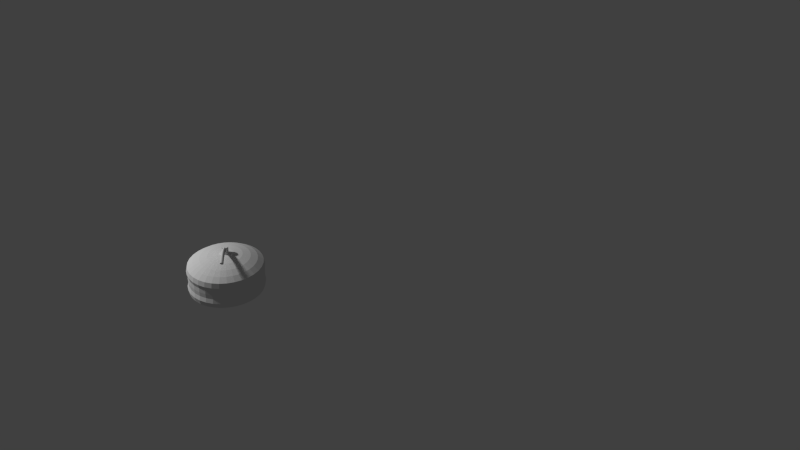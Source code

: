# Source: newtpl_box_1.blend  (saved by Blender 2.79.0; exported with 4.5.12 LTS)
import bpy
from mathutils import Matrix  # noqa: F401  (used for matrix-valued properties, if any)

bpy.ops.wm.read_factory_settings(use_empty=True)
scene = bpy.context.scene
scene.name = 'Scene'

# ---- collections
col_collection_1 = bpy.data.collections.new('Collection 1'); scene.collection.children.link(col_collection_1)

# ---- world
world_world = bpy.data.worlds.new('World'); scene.world = world_world
world_world.color = (0.05088, 0.05088, 0.05088)
world_world.use_sun_shadow = False
world_world.sun_shadow_jitter_overblur = 0.0
world_world.cycles.sampling_method = 'NONE'
world_world.cycles.sample_map_resolution = 256

# ---- cameras
cam_camera = bpy.data.cameras.new('Camera')
cam_camera.clip_end = 100.0
cam_camera.lens = 35.0
cam_camera.sensor_width = 32.0
cam_camera.sensor_height = 18.0
cam_camera.display_size = 2.0
cam_camera.dof.focus_distance = 0.0

# ---- lights
light_point = bpy.data.lights.new('Point', 'POINT')
light_point.transmission_factor = 0.0
light_point.energy = 100.0
light_point.shadow_buffer_clip_start = 0.5
light_point.shadow_soft_size = 0.1
light_point.shadow_maximum_resolution = 0.006
light_point.use_absolute_resolution = True

# ---- meshes
me_cylinder_002 = bpy.data.meshes.new('Cylinder.002')
me_cylinder_002.from_pydata([(0.0, 1.0, -1.0), (0.0, 1.0, 1.0), (0.1951, 0.9808, -1.0), (0.1951, 0.9808, 1.0), (0.3827, 0.9239, -1.0), (0.3827, 0.9239, 1.0), (0.5556, 0.8315, -1.0), (0.5556, 0.8315, 1.0), (0.7071, 0.7071, -1.0), (0.7071, 0.7071, 1.0), (0.8315, 0.5556, -1.0), (0.8315, 0.5556, 1.0), (0.9239, 0.3827, -1.0), (0.9239, 0.3827, 1.0), (0.9808, 0.1951, -1.0), (0.9808, 0.1951, 1.0), (1.0, 7.55e-08, -1.0), (1.0, 7.55e-08, 1.0), (0.9808, -0.1951, -1.0), (0.9808, -0.1951, 1.0), (0.9239, -0.3827, -1.0), (0.9239, -0.3827, 1.0), (0.8315, -0.5556, -1.0), (0.8315, -0.5556, 1.0), (0.7071, -0.7071, -1.0), (0.7071, -0.7071, 1.0), (0.5556, -0.8315, -1.0), (0.5556, -0.8315, 1.0), (0.3827, -0.9239, -1.0), (0.3827, -0.9239, 1.0), (0.1951, -0.9808, -1.0), (0.1951, -0.9808, 1.0), (-3.258e-07, -1.0, -1.0), (-3.258e-07, -1.0, 1.0), (-0.1951, -0.9808, -1.0), (-0.1951, -0.9808, 1.0), (-0.3827, -0.9239, -1.0), (-0.3827, -0.9239, 1.0), (-0.5556, -0.8315, -1.0), (-0.5556, -0.8315, 1.0), (-0.7071, -0.7071, -1.0), (-0.7071, -0.7071, 1.0), (-0.8315, -0.5556, -1.0), (-0.8315, -0.5556, 1.0), (-0.9239, -0.3827, -1.0), (-0.9239, -0.3827, 1.0), (-0.9808, -0.1951, -1.0), (-0.9808, -0.1951, 1.0), (-1.0, 9.656e-07, -1.0), (-1.0, 9.656e-07, 1.0), (-0.9808, 0.1951, -1.0), (-0.9808, 0.1951, 1.0), (-0.9239, 0.3827, -1.0), (-0.9239, 0.3827, 1.0), (-0.8315, 0.5556, -1.0), (-0.8315, 0.5556, 1.0), (-0.7071, 0.7071, -1.0), (-0.7071, 0.7071, 1.0), (-0.5556, 0.8315, -1.0), (-0.5556, 0.8315, 1.0), (-0.3827, 0.9239, -1.0), (-0.3827, 0.9239, 1.0), (-0.1951, 0.9808, -1.0), (-0.1951, 0.9808, 1.0)], [], [(0, 1, 3, 2), (2, 3, 5, 4), (4, 5, 7, 6), (6, 7, 9, 8), (8, 9, 11, 10), (10, 11, 13, 12), (12, 13, 15, 14), (14, 15, 17, 16), (16, 17, 19, 18), (18, 19, 21, 20), (20, 21, 23, 22), (22, 23, 25, 24), (24, 25, 27, 26), (26, 27, 29, 28), (28, 29, 31, 30), (30, 31, 33, 32), (32, 33, 35, 34), (34, 35, 37, 36), (36, 37, 39, 38), (38, 39, 41, 40), (40, 41, 43, 42), (42, 43, 45, 44), (44, 45, 47, 46), (46, 47, 49, 48), (48, 49, 51, 50), (50, 51, 53, 52), (52, 53, 55, 54), (54, 55, 57, 56), (56, 57, 59, 58), (58, 59, 61, 60), (3, 1, 63, 61, 59, 57, 55, 53, 51, 49, 47, 45, 43, 41, 39, 37, 35, 33, 31, 29, 27, 25, 23, 21, 19, 17, 15, 13, 11, 9, 7, 5), (60, 61, 63, 62), (62, 63, 1, 0), (0, 2, 4, 6, 8, 10, 12, 14, 16, 18, 20, 22, 24, 26, 28, 30, 32, 34, 36, 38, 40, 42, 44, 46, 48, 50, 52, 54, 56, 58, 60, 62)])
me_cylinder_002.use_remesh_preserve_volume = False
me_cylinder_002.use_remesh_preserve_attributes = False
me_cylinder_002.use_mirror_vertex_groups = False
me_cylinder_002.update()
me_sphere_004 = bpy.data.meshes.new('Sphere.004')
me_sphere_004.from_pydata([(0.0, -3.258e-07, -0.7679), (0.03806, 0.1913, 0.9808), (0.07466, 0.3753, 0.9239), (0.1084, 0.5449, 0.8315), (0.1379, 0.6935, 0.7071), (0.1622, 0.8155, 0.5556), (0.1669, 0.839, 0.3543), (0.1706, 0.8173, 0.1806), (0.1717, 0.8235, 7.522e-08), (0.1706, 0.8173, -0.1806), (0.1669, 0.839, -0.3543), (0.1622, 0.8155, -0.5556), (0.1379, 0.6935, -0.7071), (0.1084, 0.5449, -0.8315), (0.07466, 0.3753, -0.8073), (0.03806, 0.1913, -0.7843), (0.07466, 0.1802, 0.9808), (0.1464, 0.3536, 0.9239), (0.2126, 0.5133, 0.8315), (0.2706, 0.6533, 0.7071), (0.3182, 0.7682, 0.5556), (0.3273, 0.7903, 0.3543), (0.3276, 0.7699, 0.1806), (0.3297, 0.7761, 7.522e-08), (0.3276, 0.7699, -0.1806), (0.3273, 0.7903, -0.3543), (0.3182, 0.7682, -0.5556), (0.2706, 0.6533, -0.7071), (0.2126, 0.5133, -0.8315), (0.1464, 0.3536, -0.8073), (0.07466, 0.1802, -0.7843), (0.1084, 0.1622, 0.9808), (0.2126, 0.3182, 0.9239), (0.3087, 0.4619, 0.8315), (0.3928, 0.5879, 0.7071), (0.4619, 0.6913, 0.5556), (0.4752, 0.7113, 0.3543), (0.4723, 0.6929, 0.1806), (0.4753, 0.6991, 7.522e-08), (0.4723, 0.6929, -0.1806), (0.4752, 0.7113, -0.3543), (0.4619, 0.6913, -0.5556), (0.3928, 0.5879, -0.7071), (0.3087, 0.4619, -0.8315), (0.2126, 0.3182, -0.8073), (0.1084, 0.1622, -0.7843), (0.1379, 0.1379, 0.9808), (0.2706, 0.2706, 0.9239), (0.3928, 0.3928, 0.8315), (0.5, 0.5, 0.7071), (0.5879, 0.5879, 0.5556), (0.6048, 0.6049, 0.3543), (0.5991, 0.5893, 0.1806), (0.6029, 0.5955, 7.522e-08), (0.5991, 0.5893, -0.1806), (0.6048, 0.6049, -0.3543), (0.5879, 0.5879, -0.5556), (0.5, 0.5, -0.7071), (0.3928, 0.3928, -0.8315), (0.2706, 0.2706, -0.8073), (0.1379, 0.1379, -0.7843), (0.1622, 0.1084, 0.9808), (0.3182, 0.2126, 0.9239), (0.4619, 0.3087, 0.8315), (0.5879, 0.3928, 0.7071), (0.6913, 0.4619, 0.5556), (0.7112, 0.4753, 0.3543), (0.7032, 0.4631, 0.1806), (0.7077, 0.4693, 7.522e-08), (0.7032, 0.4631, -0.1806), (0.7112, 0.4753, -0.3543), (0.6913, 0.4619, -0.5556), (0.5879, 0.3928, -0.7071), (0.4619, 0.3087, -0.8315), (0.3182, 0.2126, -0.8073), (0.1622, 0.1084, -0.7843), (0.1802, 0.07466, 0.9808), (0.3536, 0.1464, 0.9239), (0.5133, 0.2126, 0.8315), (0.6533, 0.2706, 0.7071), (0.7682, 0.3182, 0.5556), (0.7902, 0.3274, 0.3543), (0.7805, 0.3191, 0.1806), (0.7855, 0.3253, 7.522e-08), (0.7805, 0.3191, -0.1806), (0.7902, 0.3274, -0.3543), (0.7682, 0.3182, -0.5556), (0.6533, 0.2706, -0.7071), (0.5133, 0.2126, -0.8315), (0.3536, 0.1464, -0.8073), (0.1802, 0.07466, -0.7843), (0.1913, 0.03806, 0.9808), (0.3753, 0.07466, 0.9239), (0.5449, 0.1084, 0.8315), (0.6935, 0.1379, 0.7071), (0.8155, 0.1622, 0.5556), (0.8389, 0.167, 0.3543), (0.8281, 0.1628, 0.1806), (0.8334, 0.169, 7.522e-08), (0.8281, 0.1628, -0.1806), (0.8389, 0.167, -0.3543), (0.8155, 0.1622, -0.5556), (0.6935, 0.1379, -0.7071), (0.5449, 0.1084, -0.8315), (0.3753, 0.07466, -0.8073), (0.1913, 0.03806, -0.7843), (0.1951, -3.266e-07, 0.9808), (0.3827, -3.192e-07, 0.9239), (0.5556, -3.117e-07, 0.8315), (0.7071, -3.192e-07, 0.7071), (0.8315, -3.341e-07, 0.5556), (0.8553, 0.0001089, 0.3543), (0.8442, 0.0002963, 0.1806), (0.8496, 0.006545, 7.522e-08), (0.8442, 0.0002963, -0.1806), (0.8553, 0.000109, -0.3543), (0.8315, -3.341e-07, -0.5556), (0.7071, -3.192e-07, -0.7071), (0.5556, -3.415e-07, -0.8315), (0.3827, -3.043e-07, -0.8073), (0.1951, -3.08e-07, -0.7843), (0.1913, -0.03806, 0.9808), (0.3753, -0.07466, 0.9239), (0.5449, -0.1084, 0.8315), (0.6935, -0.138, 0.7071), (0.8155, -0.1622, 0.5556), (0.8389, -0.1668, 0.3543), (0.8281, -0.1622, 0.1806), (0.8334, -0.156, 7.522e-08), (0.8281, -0.1622, -0.1806), (0.8389, -0.1668, -0.3543), (0.8155, -0.1622, -0.5556), (0.6935, -0.138, -0.7071), (0.5449, -0.1084, -0.8315), (0.3753, -0.07466, -0.8073), (0.1913, -0.03806, -0.7843), (0.1802, -0.07466, 0.9808), (0.3536, -0.1464, 0.9239), (0.5133, -0.2126, 0.8315), (0.6533, -0.2706, 0.7071), (0.7682, -0.3182, 0.5556), (0.7902, -0.3272, 0.3543), (0.7805, -0.3185, 0.1806), (0.7855, -0.3122, 7.522e-08), (0.7805, -0.3185, -0.1806), (0.7902, -0.3272, -0.3543), (0.7682, -0.3182, -0.5556), (0.6533, -0.2706, -0.7071), (0.5133, -0.2126, -0.8315), (0.3536, -0.1464, -0.8073), (0.1802, -0.07466, -0.7843), (0.1622, -0.1084, 0.9808), (0.3182, -0.2126, 0.9239), (0.4619, -0.3087, 0.8315), (0.5879, -0.3928, 0.7071), (0.6913, -0.4619, 0.5556), (0.7112, -0.4751, 0.3543), (0.7032, -0.4625, 0.1806), (0.7077, -0.4562, 7.522e-08), (0.7032, -0.4625, -0.1806), (0.7112, -0.4751, -0.3543), (0.6913, -0.4619, -0.5556), (0.5879, -0.3928, -0.7071), (0.4619, -0.3087, -0.8315), (0.3182, -0.2126, -0.8073), (0.1622, -0.1084, -0.7843), (0.1379, -0.138, 0.9808), (0.2706, -0.2706, 0.9239), (0.3928, -0.3928, 0.8315), (0.5, -0.5, 0.7071), (0.5879, -0.5879, 0.5556), (0.6048, -0.6047, 0.3543), (0.5991, -0.5887, 0.1806), (0.6029, -0.5824, 7.522e-08), (0.5991, -0.5887, -0.1806), (0.6048, -0.6047, -0.3543), (0.5879, -0.5879, -0.5556), (0.5, -0.5, -0.7071), (0.3928, -0.3928, -0.8315), (0.2706, -0.2706, -0.8073), (0.1379, -0.138, -0.7843), (0.1084, -0.1622, 0.9808), (0.2126, -0.3182, 0.9239), (0.3087, -0.4619, 0.8315), (0.3928, -0.5879, 0.7071), (0.4619, -0.6913, 0.5556), (0.4752, -0.711, 0.3543), (0.4723, -0.6923, 0.1806), (0.4753, -0.686, 7.522e-08), (0.4723, -0.6923, -0.1806), (0.4752, -0.711, -0.3543), (0.4619, -0.6913, -0.5556), (0.3928, -0.5879, -0.7071), (0.3087, -0.4619, -0.8315), (0.2126, -0.3182, -0.8073), (0.1084, -0.1622, -0.7843), (0.07466, -0.1802, 0.9808), (0.1464, -0.3536, 0.9239), (0.2126, -0.5133, 0.8315), (0.2706, -0.6533, 0.7071), (0.3182, -0.7682, 0.5556), (0.3273, -0.7901, 0.3543), (0.3276, -0.7693, 0.1806), (0.3297, -0.763, 7.522e-08), (0.3276, -0.7693, -0.1806), (0.3273, -0.7901, -0.3543), (0.3182, -0.7682, -0.5556), (0.2706, -0.6533, -0.7071), (0.2126, -0.5133, -0.8315), (0.1464, -0.3536, -0.8073), (0.07466, -0.1802, -0.7843), (0.03806, -0.1913, 0.9808), (0.07466, -0.3753, 0.9239), (0.1084, -0.5449, 0.8315), (0.1379, -0.6935, 0.7071), (0.1622, -0.8155, 0.5556), (0.1669, -0.8388, 0.3543), (0.1706, -0.8167, 0.1806), (0.1717, -0.8104, 7.522e-08), (0.1706, -0.8167, -0.1806), (0.1669, -0.8388, -0.3543), (0.1622, -0.8155, -0.5556), (0.1379, -0.6935, -0.7071), (0.1084, -0.5449, -0.8315), (0.07466, -0.3753, -0.8073), (0.03806, -0.1913, -0.7843), (-7.212e-09, -0.1951, 0.9808), (4.122e-08, -0.3827, 0.9239), (2.632e-08, -0.5556, 0.8315), (-2.584e-08, -0.7071, 0.7071), (-8.544e-08, -0.8315, 0.5556), (6.601e-08, -0.8552, 0.3543), (0.007392, -0.8327, 0.1806), (0.007391, -0.8264, 7.522e-08), (0.007392, -0.8327, -0.1806), (6.601e-08, -0.8552, -0.3543), (-8.544e-08, -0.8315, -0.5556), (-2.584e-08, -0.7071, -0.7071), (-1.094e-08, -0.5556, -0.8315), (3.964e-09, -0.3827, -0.8073), (3.964e-09, -0.1951, -0.7843), (-0.03806, -0.1913, 0.9808), (-0.07466, -0.3753, 0.9239), (-0.1084, -0.5449, 0.8315), (-0.1379, -0.6935, 0.7071), (-0.1622, -0.8155, 0.5556), (-0.1669, -0.8388, 0.3543), (-0.1559, -0.8167, 0.1806), (-0.1569, -0.8104, 7.522e-08), (-0.1559, -0.8167, -0.1806), (-0.1669, -0.8388, -0.3543), (-0.1622, -0.8155, -0.5556), (-0.1379, -0.6935, -0.7071), (-0.1084, -0.5449, -0.8315), (-0.07466, -0.3753, -0.8073), (-0.03806, -0.1913, -0.7843), (-1.247e-07, -6.269e-07, 1.0), (-0.07466, -0.1802, 0.9808), (-0.1464, -0.3536, 0.9239), (-0.2126, -0.5133, 0.8315), (-0.2706, -0.6533, 0.7071), (-0.3182, -0.7682, 0.5556), (-0.3273, -0.7901, 0.3543), (-0.3128, -0.7693, 0.1806), (-0.3149, -0.763, 7.522e-08), (-0.3128, -0.7693, -0.1806), (-0.3273, -0.7901, -0.3543), (-0.3182, -0.7682, -0.5556), (-0.2706, -0.6533, -0.7071), (-0.2126, -0.5133, -0.8315), (-0.1464, -0.3536, -0.8073), (-0.07466, -0.1802, -0.7843), (-0.1084, -0.1622, 0.9808), (-0.2126, -0.3182, 0.9239), (-0.3087, -0.4619, 0.8315), (-0.3928, -0.5879, 0.7071), (-0.4619, -0.6913, 0.5556), (-0.4752, -0.711, 0.3543), (-0.4575, -0.6923, 0.1806), (-0.4605, -0.686, 7.522e-08), (-0.4575, -0.6923, -0.1806), (-0.4752, -0.711, -0.3543), (-0.4619, -0.6913, -0.5556), (-0.3928, -0.5879, -0.7071), (-0.3087, -0.4619, -0.8315), (-0.2126, -0.3182, -0.8073), (-0.1084, -0.1622, -0.7843), (-0.1379, -0.138, 0.9808), (-0.2706, -0.2706, 0.9239), (-0.3928, -0.3928, 0.8315), (-0.5, -0.5, 0.7071), (-0.5879, -0.5879, 0.5556), (-0.6048, -0.6047, 0.3543), (-0.5843, -0.5887, 0.1806), (-0.5881, -0.5824, 7.522e-08), (-0.5843, -0.5887, -0.1806), (-0.6048, -0.6047, -0.3543), (-0.5879, -0.5879, -0.5556), (-0.5, -0.5, -0.7071), (-0.3928, -0.3928, -0.8315), (-0.2706, -0.2706, -0.8073), (-0.1379, -0.1379, -0.7843), (-0.1622, -0.1084, 0.9808), (-0.3182, -0.2126, 0.9239), (-0.4619, -0.3087, 0.8315), (-0.5879, -0.3928, 0.7071), (-0.6913, -0.4619, 0.5556), (-0.7112, -0.4751, 0.3543), (-0.6884, -0.4625, 0.1806), (-0.6929, -0.4562, 7.522e-08), (-0.6884, -0.4625, -0.1806), (-0.7112, -0.4751, -0.3543), (-0.6913, -0.4619, -0.5556), (-0.5879, -0.3928, -0.7071), (-0.4619, -0.3087, -0.8315), (-0.3182, -0.2126, -0.8073), (-0.1622, -0.1084, -0.7843), (-0.1802, -0.07466, 0.9808), (-0.3536, -0.1464, 0.9239), (-0.5133, -0.2126, 0.8315), (-0.6533, -0.2706, 0.7071), (-0.7682, -0.3182, 0.5556), (-0.7902, -0.3272, 0.3543), (-0.7657, -0.3185, 0.1806), (-0.7707, -0.3122, 7.522e-08), (-0.7657, -0.3185, -0.1806), (-0.7902, -0.3272, -0.3543), (-0.7682, -0.3182, -0.5556), (-0.6533, -0.2706, -0.7071), (-0.5133, -0.2126, -0.8315), (-0.3536, -0.1464, -0.8073), (-0.1802, -0.07466, -0.7843), (-0.1913, -0.03806, 0.9808), (-0.3753, -0.07466, 0.9239), (-0.5449, -0.1084, 0.8315), (-0.6935, -0.1379, 0.7071), (-0.8155, -0.1622, 0.5556), (-0.8389, -0.1668, 0.3543), (-0.8133, -0.1622, 0.1806), (-0.8186, -0.156, 7.522e-08), (-0.8133, -0.1622, -0.1806), (-0.8389, -0.1668, -0.3543), (-0.8155, -0.1622, -0.5556), (-0.6935, -0.1379, -0.7071), (-0.5449, -0.1084, -0.8315), (-0.3753, -0.07466, -0.8073), (-0.1913, -0.03806, -0.7843), (-0.1951, -3.117e-07, 0.9808), (-0.3827, -2.819e-07, 0.9239), (-0.5556, -2.819e-07, 0.8315), (-0.7071, -1.851e-07, 0.7071), (-0.8315, -1.404e-07, 0.5556), (-0.8553, 0.0001089, 0.3543), (-0.8294, 0.0002966, 0.1806), (-0.8348, 0.006545, 7.522e-08), (-0.8294, 0.0002966, -0.1806), (-0.8553, 0.0001089, -0.3543), (-0.8315, -1.404e-07, -0.5556), (-0.7071, -1.851e-07, -0.7071), (-0.5556, -2.596e-07, -0.8315), (-0.3827, -2.521e-07, -0.8073), (-0.1951, -3.155e-07, -0.7843), (-0.1913, 0.03806, 0.9808), (-0.3753, 0.07466, 0.9239), (-0.5449, 0.1084, 0.8315), (-0.6935, 0.1379, 0.7071), (-0.8155, 0.1622, 0.5556), (-0.8389, 0.167, 0.3543), (-0.8133, 0.1628, 0.1806), (-0.8186, 0.169, 7.522e-08), (-0.8133, 0.1628, -0.1806), (-0.8389, 0.167, -0.3543), (-0.8155, 0.1622, -0.5556), (-0.6935, 0.1379, -0.7071), (-0.5449, 0.1084, -0.8315), (-0.3753, 0.07466, -0.8113), (-0.1913, 0.03806, -0.7837), (-0.1802, 0.07466, 0.9808), (-0.3536, 0.1464, 0.9239), (-0.5133, 0.2126, 0.8315), (-0.6533, 0.2706, 0.7071), (-0.7682, 0.3182, 0.5556), (-0.7902, 0.3274, 0.3543), (-0.7657, 0.3191, 0.1806), (-0.7707, 0.3253, 7.522e-08), (-0.7657, 0.3191, -0.1806), (-0.7902, 0.3274, -0.3543), (-0.7682, 0.3182, -0.5556), (-0.6533, 0.2706, -0.7071), (-0.5133, 0.2126, -0.8315), (-0.3536, 0.1464, -0.8073), (-0.1802, 0.07466, -0.7843), (-0.1622, 0.1084, 0.9808), (-0.3182, 0.2126, 0.9239), (-0.4619, 0.3087, 0.8315), (-0.5879, 0.3928, 0.7071), (-0.6913, 0.4619, 0.5556), (-0.7112, 0.4753, 0.3543), (-0.6884, 0.4631, 0.1806), (-0.6929, 0.4693, 7.522e-08), (-0.6884, 0.4631, -0.1806), (-0.7112, 0.4753, -0.3543), (-0.6913, 0.4619, -0.5556), (-0.5879, 0.3928, -0.7071), (-0.4619, 0.3087, -0.8315), (-0.3182, 0.2126, -0.8073), (-0.1622, 0.1084, -0.7843), (-0.1379, 0.1379, 0.9808), (-0.2706, 0.2706, 0.9239), (-0.3928, 0.3928, 0.8315), (-0.5, 0.5, 0.7071), (-0.5879, 0.5879, 0.5556), (-0.6048, 0.6049, 0.3543), (-0.5843, 0.5893, 0.1806), (-0.5881, 0.5955, 7.522e-08), (-0.5843, 0.5893, -0.1806), (-0.6048, 0.6049, -0.3543), (-0.5879, 0.5879, -0.5556), (-0.5, 0.5, -0.7071), (-0.3928, 0.3928, -0.8315), (-0.2706, 0.2706, -0.8073), (-0.1379, 0.1379, -0.7843), (-0.1084, 0.1622, 0.9808), (-0.2126, 0.3182, 0.9239), (-0.3087, 0.4619, 0.8315), (-0.3928, 0.5879, 0.7071), (-0.4619, 0.6913, 0.5556), (-0.4752, 0.7113, 0.3543), (-0.4575, 0.6929, 0.1806), (-0.4605, 0.6991, 7.522e-08), (-0.4575, 0.6929, -0.1806), (-0.4752, 0.7113, -0.3543), (-0.4619, 0.6913, -0.5556), (-0.3928, 0.5879, -0.7071), (-0.3087, 0.4619, -0.8315), (-0.2126, 0.3182, -0.8073), (-0.1084, 0.1622, -0.7843), (-0.07466, 0.1802, 0.9808), (-0.1464, 0.3536, 0.9239), (-0.2126, 0.5133, 0.8315), (-0.2706, 0.6533, 0.7071), (-0.3182, 0.7682, 0.5556), (-0.3273, 0.7903, 0.3543), (-0.3128, 0.7699, 0.1806), (-0.3149, 0.7761, 7.522e-08), (-0.3128, 0.7699, -0.1806), (-0.3273, 0.7903, -0.3543), (-0.3182, 0.7682, -0.5556), (-0.2706, 0.6533, -0.7071), (-0.2126, 0.5133, -0.8315), (-0.1464, 0.3536, -0.8073), (-0.07466, 0.1802, -0.7843), (-0.03806, 0.1913, 0.9808), (-0.07466, 0.3753, 0.9239), (-0.1084, 0.5449, 0.8315), (-0.1379, 0.6935, 0.7071), (-0.1622, 0.8155, 0.5556), (-0.1669, 0.839, 0.3543), (-0.1559, 0.8173, 0.1806), (-0.1569, 0.8235, 7.522e-08), (-0.1559, 0.8173, -0.1806), (-0.1669, 0.839, -0.3543), (-0.1622, 0.8155, -0.5556), (-0.1379, 0.6935, -0.7071), (-0.1084, 0.5449, -0.8315), (-0.07466, 0.3753, -0.8073), (-0.03806, 0.1913, -0.7843), (3.749e-08, 0.1951, 0.9808), (7.847e-08, 0.3827, 0.9239), (1.083e-07, 0.5556, 0.8315), (1.53e-07, 0.7071, 0.7071), (2.722e-07, 0.8315, 0.5556), (6.601e-08, 0.8554, 0.3543), (0.007392, 0.8333, 0.1806), (0.007392, 0.8395, 7.522e-08), (0.007392, 0.8333, -0.1806), (6.601e-08, 0.8554, -0.3543), (2.722e-07, 0.8315, -0.5556), (1.53e-07, 0.7071, -0.7071), (1.232e-07, 0.5556, -0.8315), (7.847e-08, 0.3827, -0.8073), (1.514e-08, 0.1951, -0.7843)], [], [(470, 469, 3, 4), (478, 477, 11, 12), (471, 470, 4, 5), (479, 478, 12, 13), (472, 471, 5, 6), (480, 479, 13, 14), (473, 472, 6, 7), (481, 480, 14, 15), (474, 473, 7, 8), (467, 256, 1), (0, 481, 15), (475, 474, 8, 9), (468, 467, 1, 2), (476, 475, 9, 10), (469, 468, 2, 3), (477, 476, 10, 11), (10, 9, 24, 25), (3, 2, 17, 18), (11, 10, 25, 26), (4, 3, 18, 19), (12, 11, 26, 27), (5, 4, 19, 20), (13, 12, 27, 28), (6, 5, 20, 21), (14, 13, 28, 29), (7, 6, 21, 22), (15, 14, 29, 30), (8, 7, 22, 23), (1, 256, 16), (0, 15, 30), (9, 8, 23, 24), (2, 1, 16, 17), (29, 28, 43, 44), (22, 21, 36, 37), (30, 29, 44, 45), (23, 22, 37, 38), (16, 256, 31), (0, 30, 45), (24, 23, 38, 39), (17, 16, 31, 32), (25, 24, 39, 40), (18, 17, 32, 33), (26, 25, 40, 41), (19, 18, 33, 34), (27, 26, 41, 42), (20, 19, 34, 35), (28, 27, 42, 43), (21, 20, 35, 36), (41, 40, 55, 56), (34, 33, 48, 49), (42, 41, 56, 57), (35, 34, 49, 50), (43, 42, 57, 58), (36, 35, 50, 51), (44, 43, 58, 59), (37, 36, 51, 52), (45, 44, 59, 60), (38, 37, 52, 53), (31, 256, 46), (0, 45, 60), (39, 38, 53, 54), (32, 31, 46, 47), (40, 39, 54, 55), (33, 32, 47, 48), (60, 59, 74, 75), (53, 52, 67, 68), (46, 256, 61), (0, 60, 75), (54, 53, 68, 69), (47, 46, 61, 62), (55, 54, 69, 70), (48, 47, 62, 63), (56, 55, 70, 71), (49, 48, 63, 64), (57, 56, 71, 72), (50, 49, 64, 65), (58, 57, 72, 73), (51, 50, 65, 66), (59, 58, 73, 74), (52, 51, 66, 67), (64, 63, 78, 79), (72, 71, 86, 87), (65, 64, 79, 80), (73, 72, 87, 88), (66, 65, 80, 81), (74, 73, 88, 89), (67, 66, 81, 82), (75, 74, 89, 90), (68, 67, 82, 83), (61, 256, 76), (0, 75, 90), (69, 68, 83, 84), (62, 61, 76, 77), (70, 69, 84, 85), (63, 62, 77, 78), (71, 70, 85, 86), (83, 82, 97, 98), (76, 256, 91), (0, 90, 105), (84, 83, 98, 99), (77, 76, 91, 92), (85, 84, 99, 100), (78, 77, 92, 93), (86, 85, 100, 101), (79, 78, 93, 94), (87, 86, 101, 102), (80, 79, 94, 95), (88, 87, 102, 103), (81, 80, 95, 96), (89, 88, 103, 104), (82, 81, 96, 97), (90, 89, 104, 105), (102, 101, 116, 117), (95, 94, 109, 110), (103, 102, 117, 118), (96, 95, 110, 111), (104, 103, 118, 119), (97, 96, 111, 112), (105, 104, 119, 120), (98, 97, 112, 113), (91, 256, 106), (0, 105, 120), (99, 98, 113, 114), (92, 91, 106, 107), (100, 99, 114, 115), (93, 92, 107, 108), (101, 100, 115, 116), (94, 93, 108, 109), (106, 256, 121), (0, 120, 135), (114, 113, 128, 129), (107, 106, 121, 122), (115, 114, 129, 130), (108, 107, 122, 123), (116, 115, 130, 131), (109, 108, 123, 124), (117, 116, 131, 132), (110, 109, 124, 125), (118, 117, 132, 133), (111, 110, 125, 126), (119, 118, 133, 134), (112, 111, 126, 127), (120, 119, 134, 135), (113, 112, 127, 128), (125, 124, 139, 140), (133, 132, 147, 148), (126, 125, 140, 141), (134, 133, 148, 149), (127, 126, 141, 142), (135, 134, 149, 150), (128, 127, 142, 143), (121, 256, 136), (0, 135, 150), (129, 128, 143, 144), (122, 121, 136, 137), (130, 129, 144, 145), (123, 122, 137, 138), (131, 130, 145, 146), (124, 123, 138, 139), (132, 131, 146, 147), (144, 143, 158, 159), (137, 136, 151, 152), (145, 144, 159, 160), (138, 137, 152, 153), (146, 145, 160, 161), (139, 138, 153, 154), (147, 146, 161, 162), (140, 139, 154, 155), (148, 147, 162, 163), (141, 140, 155, 156), (149, 148, 163, 164), (142, 141, 156, 157), (150, 149, 164, 165), (143, 142, 157, 158), (136, 256, 151), (0, 150, 165), (163, 162, 177, 178), (156, 155, 170, 171), (164, 163, 178, 179), (157, 156, 171, 172), (165, 164, 179, 180), (158, 157, 172, 173), (151, 256, 166), (0, 165, 180), (159, 158, 173, 174), (152, 151, 166, 167), (160, 159, 174, 175), (153, 152, 167, 168), (161, 160, 175, 176), (154, 153, 168, 169), (162, 161, 176, 177), (155, 154, 169, 170), (175, 174, 189, 190), (168, 167, 182, 183), (176, 175, 190, 191), (169, 168, 183, 184), (177, 176, 191, 192), (170, 169, 184, 185), (178, 177, 192, 193), (171, 170, 185, 186), (179, 178, 193, 194), (172, 171, 186, 187), (180, 179, 194, 195), (173, 172, 187, 188), (166, 256, 181), (0, 180, 195), (174, 173, 188, 189), (167, 166, 181, 182), (194, 193, 208, 209), (187, 186, 201, 202), (195, 194, 209, 210), (188, 187, 202, 203), (181, 256, 196), (0, 195, 210), (189, 188, 203, 204), (182, 181, 196, 197), (190, 189, 204, 205), (183, 182, 197, 198), (191, 190, 205, 206), (184, 183, 198, 199), (192, 191, 206, 207), (185, 184, 199, 200), (193, 192, 207, 208), (186, 185, 200, 201), (198, 197, 212, 213), (206, 205, 220, 221), (199, 198, 213, 214), (207, 206, 221, 222), (200, 199, 214, 215), (208, 207, 222, 223), (201, 200, 215, 216), (209, 208, 223, 224), (202, 201, 216, 217), (210, 209, 224, 225), (203, 202, 217, 218), (196, 256, 211), (0, 210, 225), (204, 203, 218, 219), (197, 196, 211, 212), (205, 204, 219, 220), (217, 216, 231, 232), (225, 224, 239, 240), (218, 217, 232, 233), (211, 256, 226), (0, 225, 240), (219, 218, 233, 234), (212, 211, 226, 227), (220, 219, 234, 235), (213, 212, 227, 228), (221, 220, 235, 236), (214, 213, 228, 229), (222, 221, 236, 237), (215, 214, 229, 230), (223, 222, 237, 238), (216, 215, 230, 231), (224, 223, 238, 239), (236, 235, 250, 251), (229, 228, 243, 244), (237, 236, 251, 252), (230, 229, 244, 245), (238, 237, 252, 253), (231, 230, 245, 246), (239, 238, 253, 254), (232, 231, 246, 247), (240, 239, 254, 255), (233, 232, 247, 248), (226, 256, 241), (0, 240, 255), (234, 233, 248, 249), (227, 226, 241, 242), (235, 234, 249, 250), (228, 227, 242, 243), (255, 254, 270, 271), (248, 247, 263, 264), (241, 256, 257), (0, 255, 271), (249, 248, 264, 265), (242, 241, 257, 258), (250, 249, 265, 266), (243, 242, 258, 259), (251, 250, 266, 267), (244, 243, 259, 260), (252, 251, 267, 268), (245, 244, 260, 261), (253, 252, 268, 269), (246, 245, 261, 262), (254, 253, 269, 270), (247, 246, 262, 263), (260, 259, 274, 275), (268, 267, 282, 283), (261, 260, 275, 276), (269, 268, 283, 284), (262, 261, 276, 277), (270, 269, 284, 285), (263, 262, 277, 278), (271, 270, 285, 286), (264, 263, 278, 279), (257, 256, 272), (0, 271, 286), (265, 264, 279, 280), (258, 257, 272, 273), (266, 265, 280, 281), (259, 258, 273, 274), (267, 266, 281, 282), (279, 278, 293, 294), (272, 256, 287), (0, 286, 301), (280, 279, 294, 295), (273, 272, 287, 288), (281, 280, 295, 296), (274, 273, 288, 289), (282, 281, 296, 297), (275, 274, 289, 290), (283, 282, 297, 298), (276, 275, 290, 291), (284, 283, 298, 299), (277, 276, 291, 292), (285, 284, 299, 300), (278, 277, 292, 293), (286, 285, 300, 301), (298, 297, 312, 313), (291, 290, 305, 306), (299, 298, 313, 314), (292, 291, 306, 307), (300, 299, 314, 315), (293, 292, 307, 308), (301, 300, 315, 316), (294, 293, 308, 309), (287, 256, 302), (0, 301, 316), (295, 294, 309, 310), (288, 287, 302, 303), (296, 295, 310, 311), (289, 288, 303, 304), (297, 296, 311, 312), (290, 289, 304, 305), (0, 316, 331), (310, 309, 324, 325), (303, 302, 317, 318), (311, 310, 325, 326), (304, 303, 318, 319), (312, 311, 326, 327), (305, 304, 319, 320), (313, 312, 327, 328), (306, 305, 320, 321), (314, 313, 328, 329), (307, 306, 321, 322), (315, 314, 329, 330), (308, 307, 322, 323), (316, 315, 330, 331), (309, 308, 323, 324), (302, 256, 317), (329, 328, 343, 344), (322, 321, 336, 337), (330, 329, 344, 345), (323, 322, 337, 338), (331, 330, 345, 346), (324, 323, 338, 339), (317, 256, 332), (0, 331, 346), (325, 324, 339, 340), (318, 317, 332, 333), (326, 325, 340, 341), (319, 318, 333, 334), (327, 326, 341, 342), (320, 319, 334, 335), (328, 327, 342, 343), (321, 320, 335, 336), (333, 332, 347, 348), (341, 340, 355, 356), (334, 333, 348, 349), (342, 341, 356, 357), (335, 334, 349, 350), (343, 342, 357, 358), (336, 335, 350, 351), (344, 343, 358, 359), (337, 336, 351, 352), (345, 344, 359, 360), (338, 337, 352, 353), (346, 345, 360, 361), (339, 338, 353, 354), (332, 256, 347), (0, 346, 361), (340, 339, 354, 355), (352, 351, 366, 367), (360, 359, 374, 375), (353, 352, 367, 368), (361, 360, 375, 376), (354, 353, 368, 369), (347, 256, 362), (0, 361, 376), (355, 354, 369, 370), (348, 347, 362, 363), (356, 355, 370, 371), (349, 348, 363, 364), (357, 356, 371, 372), (350, 349, 364, 365), (358, 357, 372, 373), (351, 350, 365, 366), (359, 358, 373, 374), (371, 370, 385, 386), (364, 363, 378, 379), (372, 371, 386, 387), (365, 364, 379, 380), (373, 372, 387, 388), (366, 365, 380, 381), (374, 373, 388, 389), (367, 366, 381, 382), (375, 374, 389, 390), (368, 367, 382, 383), (376, 375, 390, 391), (369, 368, 383, 384), (362, 256, 377), (0, 376, 391), (370, 369, 384, 385), (363, 362, 377, 378), (390, 389, 404, 405), (383, 382, 397, 398), (391, 390, 405, 406), (384, 383, 398, 399), (377, 256, 392), (0, 391, 406), (385, 384, 399, 400), (378, 377, 392, 393), (386, 385, 400, 401), (379, 378, 393, 394), (387, 386, 401, 402), (380, 379, 394, 395), (388, 387, 402, 403), (381, 380, 395, 396), (389, 388, 403, 404), (382, 381, 396, 397), (394, 393, 408, 409), (402, 401, 416, 417), (395, 394, 409, 410), (403, 402, 417, 418), (396, 395, 410, 411), (404, 403, 418, 419), (397, 396, 411, 412), (405, 404, 419, 420), (398, 397, 412, 413), (406, 405, 420, 421), (399, 398, 413, 414), (392, 256, 407), (0, 406, 421), (400, 399, 414, 415), (393, 392, 407, 408), (401, 400, 415, 416), (413, 412, 427, 428), (421, 420, 435, 436), (414, 413, 428, 429), (407, 256, 422), (0, 421, 436), (415, 414, 429, 430), (408, 407, 422, 423), (416, 415, 430, 431), (409, 408, 423, 424), (417, 416, 431, 432), (410, 409, 424, 425), (418, 417, 432, 433), (411, 410, 425, 426), (419, 418, 433, 434), (412, 411, 426, 427), (420, 419, 434, 435), (432, 431, 446, 447), (425, 424, 439, 440), (433, 432, 447, 448), (426, 425, 440, 441), (434, 433, 448, 449), (427, 426, 441, 442), (435, 434, 449, 450), (428, 427, 442, 443), (436, 435, 450, 451), (429, 428, 443, 444), (422, 256, 437), (0, 436, 451), (430, 429, 444, 445), (423, 422, 437, 438), (431, 430, 445, 446), (424, 423, 438, 439), (451, 450, 465, 466), (444, 443, 458, 459), (437, 256, 452), (0, 451, 466), (445, 444, 459, 460), (438, 437, 452, 453), (446, 445, 460, 461), (439, 438, 453, 454), (447, 446, 461, 462), (440, 439, 454, 455), (448, 447, 462, 463), (441, 440, 455, 456), (449, 448, 463, 464), (442, 441, 456, 457), (450, 449, 464, 465), (443, 442, 457, 458), (463, 462, 477, 478), (456, 455, 470, 471), (464, 463, 478, 479), (457, 456, 471, 472), (465, 464, 479, 480), (458, 457, 472, 473), (466, 465, 480, 481), (459, 458, 473, 474), (452, 256, 467), (0, 466, 481), (460, 459, 474, 475), (453, 452, 467, 468), (461, 460, 475, 476), (454, 453, 468, 469), (462, 461, 476, 477), (455, 454, 469, 470)])
me_sphere_004.use_remesh_preserve_volume = False
me_sphere_004.use_remesh_preserve_attributes = False
me_sphere_004.use_mirror_vertex_groups = False
me_sphere_004.update()
me_cylinder_001 = bpy.data.meshes.new('Cylinder.001')
me_cylinder_001.from_pydata([(7.251, 7.744, -1.236), (-2.84, -1.395, 0.09997), (7.367, 7.649, -1.224), (-2.627, -1.403, 0.1253), (7.489, 7.529, -1.214), (-2.423, -1.451, 0.146), (7.612, 7.389, -1.207), (-2.238, -1.536, 0.1614), (7.731, 7.234, -1.203), (-2.079, -1.656, 0.1712), (7.842, 7.069, -1.201), (-1.952, -1.806, 0.1749), (7.939, 6.901, -1.203), (-1.863, -1.981, 0.1726), (8.019, 6.736, -1.207), (-1.815, -2.175, 0.1642), (8.08, 6.581, -1.215), (-1.81, -2.379, 0.15), (8.119, 6.442, -1.224), (-1.846, -2.585, 0.1304), (8.136, 6.325, -1.236), (-1.923, -2.785, 0.106), (8.129, 6.235, -1.25), (-2.035, -2.97, 0.07771), (8.1, 6.175, -1.265), (-2.179, -3.131, 0.04639), (8.051, 6.149, -1.282), (-2.349, -3.264, 0.01317), (7.982, 6.157, -1.298), (-2.536, -3.361, -0.02068), (7.898, 6.199, -1.314), (-2.735, -3.42, -0.05384), (7.801, 6.274, -1.328), (-2.938, -3.439, -0.08495), (7.693, 6.377, -1.342), (-3.137, -3.417, -0.1127), (7.58, 6.505, -1.352), (-3.327, -3.356, -0.1359), (7.464, 6.652, -1.36), (-3.5, -3.259, -0.1535), (7.35, 6.813, -1.365), (-3.65, -3.131, -0.1647), (7.242, 6.979, -1.367), (-3.773, -2.977, -0.169), (7.143, 7.146, -1.365), (-3.864, -2.803, -0.1662), (7.058, 7.307, -1.36), (-3.919, -2.616, -0.1565), (6.991, 7.455, -1.352), (-3.935, -2.423, -0.1403), (6.943, 7.586, -1.341), (-3.912, -2.23, -0.1182), (6.918, 7.695, -1.328), (-3.85, -2.044, -0.09139), (6.917, 7.778, -1.313), (-3.749, -1.871, -0.06093), (6.941, 7.832, -1.297), (-3.614, -1.718, -0.02814), (6.988, 7.857, -1.281), (-3.449, -1.589, 0.005647), (7.058, 7.85, -1.265), (-3.259, -1.49, 0.03909), (7.147, 7.812, -1.25), (-3.054, -1.424, 0.07091), (6.769, 7.317, -1.225), (6.399, 6.988, -1.213), (6.03, 6.659, -1.2), (5.661, 6.33, -1.185), (5.294, 6.003, -1.168), (4.929, 5.676, -1.148), (4.566, 5.351, -1.127), (4.206, 5.028, -1.103), (3.848, 4.707, -1.077), (3.494, 4.389, -1.05), (3.144, 4.074, -1.02), (2.797, 3.762, -0.9878), (2.456, 3.453, -0.9539), (2.119, 3.149, -0.9179), (1.787, 2.848, -0.8799), (1.461, 2.553, -0.84), (1.14, 2.262, -0.798), (0.8265, 1.977, -0.7541), (0.5192, 1.697, -0.7083), (0.2189, 1.423, -0.6605), (-0.07403, 1.156, -0.6109), (-0.3593, 0.8953, -0.5594), (-0.6364, 0.6416, -0.5061), (-0.9052, 0.3951, -0.451), (-1.165, 0.1563, -0.3941), (-1.416, -0.07461, -0.3354), (-1.658, -0.2973, -0.275), (-1.89, -0.5114, -0.213), (-2.111, -0.7167, -0.1493), (-2.323, -0.9128, -0.08403), (-2.524, -1.1, -0.01717), (-2.714, -1.277, 0.05121), (-2.504, -1.289, 0.07638), (-2.319, -1.116, 0.007779), (-2.123, -0.9333, -0.05931), (-1.916, -0.7413, -0.1248), (-1.698, -0.5401, -0.1888), (-1.471, -0.3299, -0.2511), (-1.233, -0.111, -0.3118), (-0.9865, 0.1161, -0.3707), (-0.7305, 0.3513, -0.428), (-0.4657, 0.5943, -0.4834), (-0.1923, 0.8446, -0.5371), (0.08924, 1.102, -0.589), (0.3786, 1.366, -0.639), (0.6755, 1.637, -0.6871), (0.9795, 1.914, -0.7334), (1.29, 2.196, -0.7777), (1.607, 2.484, -0.8201), (1.931, 2.777, -0.8605), (2.26, 3.075, -0.8989), (2.594, 3.377, -0.9353), (2.933, 3.683, -0.9697), (3.277, 3.993, -1.002), (3.625, 4.307, -1.032), (3.977, 4.623, -1.061), (4.333, 4.942, -1.087), (4.691, 5.264, -1.111), (5.052, 5.587, -1.133), (5.416, 5.912, -1.153), (5.782, 6.239, -1.171), (6.149, 6.566, -1.187), (6.517, 6.894, -1.2), (6.886, 7.222, -1.212), (-2.303, -1.339, 0.09697), (-2.122, -1.169, 0.0282), (-1.93, -0.9905, -0.03907), (-1.727, -0.8019, -0.1048), (-1.513, -0.604, -0.169), (-1.289, -0.3971, -0.2315), (-1.055, -0.1814, -0.2924), (-0.8118, 0.04262, -0.3516), (-0.5591, 0.2748, -0.4091), (-0.2975, 0.5148, -0.4649), (-0.02732, 0.7623, -0.5189), (0.2512, 1.017, -0.571), (0.5376, 1.278, -0.6213), (0.8316, 1.547, -0.6698), (1.133, 1.821, -0.7164), (1.441, 2.101, -0.7611), (1.756, 2.387, -0.8038), (2.076, 2.677, -0.8446), (2.403, 2.973, -0.8834), (2.735, 3.273, -0.9202), (3.072, 3.578, -0.955), (3.414, 3.886, -0.9877), (3.76, 4.198, -1.018), (4.11, 4.513, -1.047), (4.464, 4.831, -1.074), (4.821, 5.151, -1.098), (5.181, 5.473, -1.121), (5.543, 5.797, -1.141), (5.908, 6.122, -1.159), (6.274, 6.449, -1.176), (6.641, 6.776, -1.19), (7.009, 7.103, -1.202), (-2.12, -1.425, 0.1123), (-1.942, -1.259, 0.04345), (-1.753, -1.083, -0.02396), (-1.552, -0.8968, -0.08984), (-1.341, -0.7014, -0.1542), (-1.12, -0.497, -0.2169), (-0.8892, -0.2838, -0.278), (-0.6484, -0.06209, -0.3374), (-0.3983, 0.1678, -0.3951), (-0.1392, 0.4056, -0.451), (0.1286, 0.6509, -0.5052), (0.4048, 0.9035, -0.5576), (0.689, 1.163, -0.6082), (0.9808, 1.429, -0.6569), (1.28, 1.701, -0.7037), (1.586, 1.98, -0.7487), (1.899, 2.264, -0.7917), (2.218, 2.553, -0.8327), (2.543, 2.847, -0.8718), (2.873, 3.146, -0.9089), (3.208, 3.449, -0.944), (3.549, 3.756, -0.9771), (3.893, 4.066, -1.008), (4.242, 4.38, -1.037), (4.595, 4.697, -1.064), (4.951, 5.016, -1.089), (5.309, 5.337, -1.112), (5.67, 5.66, -1.132), (6.034, 5.985, -1.151), (6.399, 6.311, -1.167), (6.766, 6.637, -1.182), (7.133, 6.964, -1.194), (-1.962, -1.546, 0.122), (-1.786, -1.382, 0.05306), (-1.599, -1.207, -0.01444), (-1.4, -1.023, -0.08042), (-1.191, -0.8292, -0.1448), (-0.9718, -0.6264, -0.2077), (-0.7424, -0.4148, -0.2689), (-0.5033, -0.1946, -0.3284), (-0.2548, 0.03383, -0.3863), (0.002737, 0.2702, -0.4424), (0.269, 0.5141, -0.4967), (0.5436, 0.7653, -0.5492), (0.8264, 1.024, -0.6), (1.117, 1.288, -0.6488), (1.415, 1.56, -0.6958), (1.719, 1.837, -0.7409), (2.031, 2.12, -0.7841), (2.349, 2.408, -0.8253), (2.672, 2.701, -0.8646), (3.002, 2.999, -0.9019), (3.336, 3.301, -0.9372), (3.675, 3.607, -0.9704), (4.019, 3.916, -1.002), (4.367, 4.229, -1.031), (4.719, 4.545, -1.058), (5.074, 4.864, -1.083), (5.432, 5.185, -1.106), (5.792, 5.507, -1.127), (6.155, 5.831, -1.146), (6.52, 6.157, -1.162), (6.886, 6.483, -1.177), (7.253, 6.809, -1.19), (-1.836, -1.697, 0.1258), (-1.661, -1.533, 0.05674), (-1.474, -1.36, -0.0108), (-1.276, -1.176, -0.07682), (-1.068, -0.9829, -0.1413), (-0.8495, -0.7807, -0.2042), (-0.6208, -0.5697, -0.2654), (-0.3824, -0.3502, -0.325), (-0.1346, -0.1224, -0.3829), (0.1223, 0.1134, -0.4391), (0.3879, 0.3568, -0.4935), (0.662, 0.6074, -0.5461), (0.9441, 0.8651, -0.5969), (1.234, 1.129, -0.6458), (1.531, 1.4, -0.6929), (1.835, 1.677, -0.7381), (2.146, 1.959, -0.7813), (2.464, 2.247, -0.8226), (2.787, 2.54, -0.862), (3.116, 2.837, -0.8993), (3.45, 3.139, -0.9347), (3.789, 3.445, -0.968), (4.132, 3.754, -0.9993), (4.48, 4.067, -1.029), (4.831, 4.382, -1.056), (5.186, 4.7, -1.081), (5.543, 5.021, -1.104), (5.904, 5.343, -1.125), (6.266, 5.667, -1.144), (6.631, 5.992, -1.161), (6.997, 6.318, -1.176), (7.364, 6.645, -1.188), (-1.747, -1.873, 0.1234), (-1.571, -1.708, 0.05439), (-1.384, -1.534, -0.01314), (-1.186, -1.35, -0.07915), (-0.9774, -1.157, -0.1436), (-0.7584, -0.9542, -0.2065), (-0.5293, -0.7429, -0.2677), (-0.2906, -0.523, -0.3273), (-0.04243, -0.2949, -0.3852), (0.2148, -0.05888, -0.4413), (0.4807, 0.1848, -0.4957), (0.7551, 0.4357, -0.5483), (1.037, 0.6937, -0.5991), (1.328, 0.9583, -0.648), (1.625, 1.229, -0.695), (1.93, 1.506, -0.7402), (2.241, 1.789, -0.7834), (2.558, 2.077, -0.8247), (2.882, 2.37, -0.864), (3.211, 2.667, -0.9013), (3.545, 2.969, -0.9366), (3.884, 3.275, -0.97), (4.228, 3.585, -1.001), (4.576, 3.897, -1.03), (4.927, 4.213, -1.058), (5.282, 4.532, -1.083), (5.64, 4.852, -1.106), (6.0, 5.175, -1.127), (6.363, 5.499, -1.146), (6.728, 5.824, -1.162), (7.094, 6.15, -1.177), (7.461, 6.477, -1.19), (-1.698, -2.065, 0.115), (-1.521, -1.9, 0.04608), (-1.332, -1.724, -0.02139), (-1.132, -1.539, -0.08734), (-0.9223, -1.344, -0.1517), (-0.7018, -1.14, -0.2145), (-0.4714, -0.9276, -0.2757), (-0.2313, -0.7065, -0.3352), (0.01818, -0.4772, -0.3929), (0.2767, -0.24, -0.449), (0.5439, 0.004814, -0.5033), (0.8194, 0.2569, -0.5558), (1.103, 0.5159, -0.6064), (1.394, 0.7815, -0.6552), (1.693, 1.053, -0.7021), (1.998, 1.331, -0.7472), (2.311, 1.615, -0.7903), (2.629, 1.904, -0.8314), (2.954, 2.197, -0.8706), (3.284, 2.496, -0.9078), (3.619, 2.798, -0.943), (3.959, 3.105, -0.9761), (4.303, 3.415, -1.007), (4.652, 3.729, -1.036), (5.004, 4.045, -1.063), (5.359, 4.364, -1.088), (5.718, 4.685, -1.111), (6.079, 5.008, -1.132), (6.442, 5.333, -1.151), (6.807, 5.658, -1.167), (7.173, 5.985, -1.182), (7.541, 6.311, -1.194), (-1.69, -2.268, 0.1009), (-1.51, -2.1, 0.03204), (-1.319, -1.922, -0.03533), (-1.117, -1.734, -0.1012), (-0.9045, -1.537, -0.1654), (-0.6817, -1.331, -0.2281), (-0.4489, -1.116, -0.2891), (-0.2064, -0.8931, -0.3484), (0.04527, -0.6617, -0.406), (0.306, -0.4226, -0.4619), (0.5753, -0.1759, -0.516), (0.8529, 0.07804, -0.5683), (1.138, 0.3388, -0.6187), (1.432, 0.6062, -0.6673), (1.732, 0.8798, -0.714), (2.04, 1.159, -0.7588), (2.354, 1.444, -0.8017), (2.674, 1.735, -0.8426), (3.0, 2.03, -0.8816), (3.331, 2.33, -0.9185), (3.668, 2.633, -0.9535), (4.009, 2.941, -0.9864), (4.355, 3.253, -1.017), (4.704, 3.567, -1.046), (5.058, 3.885, -1.073), (5.414, 4.204, -1.098), (5.774, 4.526, -1.12), (6.136, 4.85, -1.141), (6.5, 5.175, -1.159), (6.866, 5.501, -1.176), (7.233, 5.828, -1.19), (7.601, 6.156, -1.202), (-1.724, -2.471, 0.0814), (-1.541, -2.3, 0.01269), (-1.346, -2.119, -0.05451), (-1.14, -1.928, -0.1202), (-0.9243, -1.728, -0.1842), (-0.6981, -1.519, -0.2467), (-0.4621, -1.301, -0.3075), (-0.2165, -1.075, -0.3666), (0.03835, -0.841, -0.424), (0.302, -0.5991, -0.4796), (0.5743, -0.3498, -0.5334), (0.8548, -0.09336, -0.5855), (1.143, 0.1699, -0.6356), (1.439, 0.4396, -0.6839), (1.742, 0.7155, -0.7304), (2.052, 0.9972, -0.7749), (2.368, 1.284, -0.8174), (2.691, 1.577, -0.858), (3.019, 1.874, -0.8966), (3.352, 2.175, -0.9332), (3.691, 2.481, -0.9678), (4.034, 2.79, -1.0), (4.382, 3.103, -1.031), (4.733, 3.419, -1.059), (5.088, 3.738, -1.086), (5.446, 4.059, -1.11), (5.807, 4.382, -1.132), (6.17, 4.707, -1.153), (6.535, 5.033, -1.171), (6.902, 5.36, -1.187), (7.27, 5.688, -1.2), (7.639, 6.016, -1.212), (-1.798, -2.668, 0.05718), (-1.609, -2.493, -0.01134), (-1.41, -2.307, -0.07834), (-1.2, -2.113, -0.1438), (-0.9802, -1.909, -0.2076), (-0.7499, -1.696, -0.2698), (-0.5098, -1.475, -0.3303), (-0.2603, -1.245, -0.3892), (-0.001626, -1.007, -0.4462), (0.2658, -0.7622, -0.5016), (0.5416, -0.5097, -0.5551), (0.8256, -0.2501, -0.6068), (1.117, 0.01619, -0.6566), (1.416, 0.2888, -0.7045), (1.723, 0.5675, -0.7506), (2.035, 0.8519, -0.7947), (2.355, 1.142, -0.8368), (2.68, 1.436, -0.877), (3.011, 1.736, -0.9152), (3.347, 2.04, -0.9514), (3.688, 2.348, -0.9856), (4.033, 2.659, -1.018), (4.383, 2.974, -1.048), (4.736, 3.292, -1.076), (5.093, 3.612, -1.102), (5.453, 3.935, -1.126), (5.816, 4.259, -1.147), (6.18, 4.585, -1.167), (6.547, 4.912, -1.185), (6.915, 5.241, -1.2), (7.284, 5.569, -1.214), (7.654, 5.898, -1.225), (-1.907, -2.849, 0.02901), (-1.713, -2.669, -0.03929), (-1.509, -2.479, -0.106), (-1.294, -2.28, -0.1712), (-1.069, -2.072, -0.2348), (-0.8341, -1.855, -0.2967), (-0.5894, -1.629, -0.3569), (-0.3354, -1.396, -0.4154), (-0.07239, -1.154, -0.4721), (0.1993, -0.9049, -0.527), (0.4793, -0.6486, -0.5802), (0.7672, -0.3855, -0.6314), (1.063, -0.1157, -0.6809), (1.366, 0.1603, -0.7284), (1.675, 0.4422, -0.774), (1.992, 0.7296, -0.8176), (2.314, 1.022, -0.8593), (2.643, 1.32, -0.899), (2.977, 1.622, -0.9367), (3.316, 1.928, -0.9724), (3.659, 2.239, -1.006), (4.008, 2.552, -1.038), (4.36, 2.869, -1.067), (4.715, 3.189, -1.095), (5.074, 3.511, -1.12), (5.436, 3.836, -1.143), (5.801, 4.162, -1.165), (6.167, 4.489, -1.184), (6.535, 4.818, -1.201), (6.905, 5.147, -1.216), (7.275, 5.477, -1.229), (7.646, 5.807, -1.239), (-2.047, -3.007, -0.002153), (-1.848, -2.822, -0.07019), (-1.638, -2.627, -0.1367), (-1.418, -2.423, -0.2015), (-1.187, -2.21, -0.2648), (-0.947, -1.988, -0.3263), (-0.6973, -1.758, -0.3862), (-0.4383, -1.52, -0.4443), (-0.1706, -1.274, -0.5006), (0.1057, -1.021, -0.5551), (0.3902, -0.7607, -0.6078), (0.6825, -0.4936, -0.6587), (0.9823, -0.2201, -0.7076), (1.289, 0.0595, -0.7547), (1.603, 0.3449, -0.7998), (1.923, 0.6357, -0.8429), (2.249, 0.9316, -0.8841), (2.581, 1.232, -0.9233), (2.918, 1.537, -0.9604), (3.26, 1.846, -0.9956), (3.607, 2.159, -1.029), (3.958, 2.476, -1.06), (4.313, 2.795, -1.089), (4.671, 3.117, -1.116), (5.033, 3.441, -1.14), (5.397, 3.767, -1.163), (5.763, 4.095, -1.184), (6.131, 4.424, -1.202), (6.501, 4.754, -1.219), (6.872, 5.085, -1.233), (7.244, 5.416, -1.245), (7.616, 5.746, -1.255), (-2.212, -3.136, -0.03518), (-2.007, -2.945, -0.1029), (-1.791, -2.745, -0.1691), (-1.565, -2.536, -0.2337), (-1.329, -2.318, -0.2965), (-1.084, -2.091, -0.3577), (-0.8287, -1.856, -0.4172), (-0.5646, -1.614, -0.4749), (-0.2919, -1.363, -0.5308), (-0.01074, -1.106, -0.5849), (0.2784, -0.8412, -0.6371), (0.5753, -0.57, -0.6874), (0.8794, -0.2926, -0.7359), (1.191, -0.009203, -0.7824), (1.508, 0.2798, -0.827), (1.832, 0.5741, -0.8696), (2.162, 0.8733, -0.9102), (2.498, 1.177, -0.9489), (2.838, 1.485, -0.9855), (3.184, 1.797, -1.02), (3.534, 2.113, -1.053), (3.888, 2.432, -1.083), (4.245, 2.753, -1.111), (4.606, 3.077, -1.138), (4.97, 3.404, -1.162), (5.336, 3.732, -1.184), (5.704, 4.061, -1.204), (6.075, 4.392, -1.222), (6.446, 4.724, -1.238), (6.819, 5.055, -1.251), (7.192, 5.387, -1.263), (7.565, 5.719, -1.272), (-2.395, -3.23, -0.06884), (-2.184, -3.033, -0.1363), (-1.963, -2.828, -0.2021), (-1.731, -2.614, -0.2663), (-1.49, -2.391, -0.3289), (-1.239, -2.159, -0.3897), (-0.9783, -1.919, -0.4487), (-0.7092, -1.672, -0.506), (-0.4314, -1.417, -0.5614), (-0.1455, -1.155, -0.6151), (0.1484, -0.8867, -0.6668), (0.4498, -0.6115, -0.7167), (0.7583, -0.3301, -0.7646), (1.074, -0.04297, -0.8106), (1.396, 0.2496, -0.8547), (1.723, 0.5474, -0.8967), (2.057, 0.8499, -0.9368), (2.396, 1.157, -0.9748), (2.74, 1.468, -1.011), (3.089, 1.783, -1.045), (3.442, 2.101, -1.077), (3.799, 2.422, -1.107), (4.159, 2.746, -1.134), (4.522, 3.073, -1.16), (4.888, 3.401, -1.184), (5.257, 3.731, -1.205), (5.627, 4.062, -1.224), (5.999, 4.395, -1.242), (6.373, 4.728, -1.257), (6.747, 5.061, -1.27), (7.121, 5.394, -1.281), (7.496, 5.726, -1.289), (-2.59, -3.285, -0.1018), (-2.373, -3.084, -0.169), (-2.146, -2.873, -0.2345), (-1.909, -2.654, -0.2983), (-1.662, -2.426, -0.3605), (-1.406, -2.189, -0.4209), (-1.141, -1.945, -0.4795), (-0.8664, -1.694, -0.5364), (-0.5839, -1.434, -0.5914), (-0.2933, -1.168, -0.6446), (0.005091, -0.8955, -0.6958), (0.3108, -0.6164, -0.7452), (0.6236, -0.3313, -0.7927), (0.943, -0.04055, -0.8381), (1.269, 0.2555, -0.8817), (1.6, 0.5566, -0.9232), (1.938, 0.8623, -0.9627), (2.28, 1.172, -1.0), (2.627, 1.486, -1.036), (2.979, 1.804, -1.069), (3.335, 2.125, -1.1), (3.695, 2.448, -1.13), (4.057, 2.775, -1.157), (4.423, 3.103, -1.182), (4.792, 3.433, -1.205), (5.162, 3.765, -1.225), (5.535, 4.098, -1.244), (5.908, 4.432, -1.261), (6.283, 4.766, -1.275), (6.659, 5.1, -1.288), (7.035, 5.434, -1.298), (7.41, 5.768, -1.306), (-2.789, -3.3, -0.1327), (-2.567, -3.094, -0.1996), (-2.334, -2.879, -0.2648), (-2.092, -2.655, -0.3283), (-1.841, -2.422, -0.3901), (-1.579, -2.182, -0.4501), (-1.309, -1.933, -0.5084), (-1.031, -1.677, -0.5649), (-0.7438, -1.414, -0.6195), (-0.4488, -1.144, -0.6722), (-0.1463, -0.8677, -0.723), (0.1634, -0.585, -0.7719), (0.4801, -0.2965, -0.8189), (0.8033, -0.002366, -0.8639), (1.133, 0.2969, -0.9069), (1.468, 0.601, -0.9479), (1.808, 0.9096, -0.9869), (2.154, 1.222, -1.024), (2.504, 1.539, -1.059), (2.859, 1.859, -1.092), (3.217, 2.182, -1.122), (3.579, 2.508, -1.151), (3.945, 2.836, -1.178), (4.313, 3.167, -1.202), (4.683, 3.499, -1.224), (5.056, 3.832, -1.245), (5.43, 4.167, -1.263), (5.805, 4.502, -1.279), (6.181, 4.837, -1.293), (6.558, 5.172, -1.304), (6.935, 5.507, -1.314), (7.312, 5.841, -1.322), (-2.985, -3.275, -0.1603), (-2.758, -3.064, -0.2269), (-2.521, -2.845, -0.2918), (-2.275, -2.617, -0.355), (-2.019, -2.381, -0.4165), (-1.753, -2.136, -0.4762), (-1.479, -1.884, -0.5341), (-1.196, -1.625, -0.5902), (-0.9055, -1.358, -0.6444), (-0.6068, -1.085, -0.6967), (-0.3006, -0.8049, -0.7472), (0.01267, -0.519, -0.7957), (0.3327, -0.2274, -0.8422), (0.6592, 0.06958, -0.8868), (0.9917, 0.3716, -0.9293), (1.33, 0.6784, -0.9699), (1.673, 0.9896, -1.008), (2.022, 1.305, -1.045), (2.375, 1.624, -1.079), (2.732, 1.946, -1.112), (3.092, 2.271, -1.142), (3.457, 2.599, -1.17), (3.824, 2.929, -1.196), (4.194, 3.261, -1.22), (4.566, 3.595, -1.242), (4.94, 3.929, -1.262), (5.316, 4.265, -1.279), (5.693, 4.601, -1.295), (6.07, 4.938, -1.308), (6.448, 5.274, -1.319), (6.826, 5.609, -1.328), (7.204, 5.944, -1.335), (-3.171, -3.211, -0.1833), (-2.941, -2.997, -0.2497), (-2.7, -2.775, -0.3144), (-2.45, -2.543, -0.3773), (-2.19, -2.304, -0.4385), (-1.921, -2.056, -0.4979), (-1.644, -1.801, -0.5556), (-1.358, -1.538, -0.6113), (-1.064, -1.269, -0.6652), (-0.7618, -0.9926, -0.7172), (-0.4526, -0.7101, -0.7673), (-0.1364, -0.4217, -0.8154), (0.1865, -0.1276, -0.8616), (0.5156, 0.1718, -0.9058), (0.8507, 0.4762, -0.948), (1.191, 0.7852, -0.9881), (1.537, 1.098, -1.026), (1.888, 1.416, -1.062), (2.243, 1.736, -1.096), (2.602, 2.06, -1.128), (2.965, 2.387, -1.158), (3.331, 2.717, -1.186), (3.7, 3.048, -1.211), (4.072, 3.382, -1.235), (4.445, 3.716, -1.256), (4.821, 4.052, -1.276), (5.198, 4.389, -1.293), (5.576, 4.726, -1.308), (5.954, 5.063, -1.321), (6.333, 5.4, -1.332), (6.712, 5.736, -1.34), (7.09, 6.072, -1.347), (-3.342, -3.113, -0.2008), (-3.109, -2.896, -0.267), (-2.865, -2.671, -0.3315), (-2.612, -2.437, -0.3942), (-2.35, -2.195, -0.4552), (-2.078, -1.945, -0.5144), (-1.798, -1.687, -0.5718), (-1.509, -1.422, -0.6273), (-1.213, -1.151, -0.681), (-0.9087, -0.8724, -0.7327), (-0.5972, -0.5879, -0.7825), (-0.2788, -0.2975, -0.8304), (0.04618, -0.001471, -0.8763), (0.3774, 0.2997, -0.9202), (0.7144, 0.6058, -0.9621), (1.057, 0.9165, -1.002), (1.405, 1.231, -1.04), (1.757, 1.55, -1.075), (2.114, 1.872, -1.109), (2.474, 2.197, -1.141), (2.838, 2.526, -1.17), (3.206, 2.856, -1.198), (3.576, 3.189, -1.223), (3.949, 3.523, -1.246), (4.324, 3.859, -1.267), (4.7, 4.196, -1.286), (5.078, 4.533, -1.303), (5.457, 4.871, -1.318), (5.836, 5.209, -1.33), (6.216, 5.546, -1.341), (6.595, 5.883, -1.349), (6.974, 6.218, -1.355), (-3.492, -2.984, -0.2119), (-3.256, -2.765, -0.278), (-3.011, -2.538, -0.3423), (-2.756, -2.303, -0.405), (-2.492, -2.059, -0.4658), (-2.218, -1.807, -0.5249), (-1.937, -1.548, -0.5821), (-1.646, -1.282, -0.6374), (-1.348, -1.009, -0.6909), (-1.043, -0.7293, -0.7425), (-0.7296, -0.4435, -0.7921), (-0.4098, -0.1518, -0.8398), (-0.08344, 0.1454, -0.8855), (0.2491, 0.4478, -0.9292), (0.5874, 0.755, -0.9709), (0.9311, 1.067, -1.011), (1.28, 1.383, -1.048), (1.633, 1.702, -1.084), (1.991, 2.025, -1.117), (2.353, 2.351, -1.149), (2.718, 2.68, -1.178), (3.086, 3.012, -1.205), (3.457, 3.345, -1.23), (3.831, 3.68, -1.253), (4.206, 4.016, -1.274), (4.583, 4.354, -1.293), (4.962, 4.692, -1.309), (5.341, 5.03, -1.324), (5.721, 5.368, -1.336), (6.101, 5.706, -1.346), (6.48, 6.043, -1.355), (6.859, 6.378, -1.361), (-3.614, -2.829, -0.2162), (-3.378, -2.61, -0.2822), (-3.132, -2.382, -0.3465), (-2.876, -2.146, -0.4091), (-2.611, -1.902, -0.4699), (-2.337, -1.65, -0.5288), (-2.055, -1.39, -0.586), (-1.764, -1.123, -0.6413), (-1.465, -0.8494, -0.6947), (-1.159, -0.5693, -0.7462), (-0.8452, -0.2829, -0.7958), (-0.5248, 0.009272, -0.8434), (-0.1979, 0.3069, -0.889), (0.1351, 0.6098, -0.9326), (0.4739, 0.9174, -0.9742), (0.8181, 1.23, -1.014), (1.167, 1.546, -1.051), (1.521, 1.866, -1.087), (1.879, 2.189, -1.12), (2.241, 2.516, -1.151), (2.607, 2.845, -1.181), (2.976, 3.177, -1.208), (3.347, 3.51, -1.233), (3.721, 3.845, -1.256), (4.097, 4.182, -1.276), (4.474, 4.519, -1.295), (4.853, 4.858, -1.312), (5.232, 5.196, -1.326), (5.612, 5.534, -1.338), (5.992, 5.872, -1.348), (6.372, 6.209, -1.356), (6.751, 6.545, -1.362), (-3.705, -2.656, -0.2134), (-3.469, -2.437, -0.2795), (-3.224, -2.209, -0.3438), (-2.968, -1.974, -0.4064), (-2.704, -1.73, -0.4672), (-2.43, -1.478, -0.5262), (-2.148, -1.218, -0.5833), (-1.857, -0.9519, -0.6387), (-1.559, -0.6785, -0.6921), (-1.253, -0.3986, -0.7436), (-0.9397, -0.1126, -0.7932), (-0.6196, 0.1793, -0.8409), (-0.293, 0.4768, -0.8865), (0.0398, 0.7794, -0.9302), (0.3783, 1.087, -0.9718), (0.7223, 1.399, -1.011), (1.071, 1.715, -1.049), (1.425, 2.034, -1.084), (1.783, 2.358, -1.118), (2.145, 2.684, -1.149), (2.51, 3.013, -1.178), (2.878, 3.344, -1.206), (3.25, 3.678, -1.231), (3.623, 4.013, -1.254), (3.999, 4.349, -1.274), (4.376, 4.687, -1.293), (4.755, 5.025, -1.31), (5.134, 5.363, -1.324), (5.514, 5.701, -1.336), (5.894, 6.039, -1.346), (6.273, 6.376, -1.355), (6.652, 6.712, -1.361), (-3.761, -2.47, -0.2038), (-3.527, -2.252, -0.2699), (-3.283, -2.026, -0.3343), (-3.029, -1.792, -0.3969), (-2.766, -1.549, -0.4579), (-2.493, -1.298, -0.517), (-2.213, -1.04, -0.5743), (-1.923, -0.7749, -0.6297), (-1.626, -0.5027, -0.6833), (-1.321, -0.2239, -0.7349), (-1.009, 0.0611, -0.7846), (-0.6904, 0.352, -0.8324), (-0.3649, 0.6484, -0.8782), (-0.0332, 0.9501, -0.922), (0.3043, 1.257, -0.9638), (0.6473, 1.568, -1.004), (0.9953, 1.883, -1.041), (1.348, 2.202, -1.077), (1.705, 2.524, -1.11), (2.066, 2.85, -1.142), (2.431, 3.178, -1.171), (2.798, 3.509, -1.199), (3.169, 3.842, -1.224), (3.542, 4.176, -1.247), (3.917, 4.512, -1.268), (4.294, 4.849, -1.287), (4.672, 5.187, -1.303), (5.051, 5.525, -1.318), (5.43, 5.863, -1.33), (5.81, 6.2, -1.341), (6.189, 6.537, -1.349), (6.568, 6.873, -1.355), (-3.779, -2.278, -0.1876), (-3.548, -2.063, -0.2539), (-3.306, -1.839, -0.3184), (-3.055, -1.607, -0.3813), (-2.794, -1.366, -0.4424), (-2.524, -1.118, -0.5017), (-2.246, -0.8619, -0.5591), (-1.959, -0.5986, -0.6148), (-1.664, -0.3283, -0.6685), (-1.361, -0.05137, -0.7204), (-1.051, 0.2318, -0.7704), (-0.7342, 0.521, -0.8184), (-0.4105, 0.8157, -0.8644), (-0.08066, 1.116, -0.9084), (0.2551, 1.421, -0.9505), (0.5964, 1.73, -0.9905), (0.9428, 2.044, -1.028), (1.294, 2.362, -1.064), (1.65, 2.683, -1.098), (2.009, 3.007, -1.13), (2.373, 3.335, -1.16), (2.739, 3.664, -1.187), (3.109, 3.996, -1.213), (3.48, 4.33, -1.236), (3.854, 4.665, -1.257), (4.23, 5.001, -1.276), (4.607, 5.338, -1.293), (4.986, 5.675, -1.308), (5.364, 6.013, -1.321), (5.743, 6.35, -1.332), (6.122, 6.686, -1.34), (6.5, 7.021, -1.347), (-3.759, -2.087, -0.1657), (-3.531, -1.876, -0.2322), (-3.293, -1.655, -0.297), (-3.045, -1.426, -0.36), (-2.788, -1.188, -0.4214), (-2.521, -0.9427, -0.4809), (-2.246, -0.6895, -0.5387), (-1.962, -0.429, -0.5946), (-1.67, -0.1614, -0.6486), (-1.37, 0.113, -0.7008), (-1.063, 0.3936, -0.7511), (-0.7485, 0.6804, -0.7994), (-0.4275, 0.9728, -0.8457), (-0.1001, 1.271, -0.8901), (0.2332, 1.573, -0.9325), (0.5722, 1.881, -0.9728), (0.9164, 2.193, -1.011), (1.266, 2.509, -1.047), (1.619, 2.828, -1.082), (1.977, 3.151, -1.114), (2.338, 3.477, -1.144), (2.703, 3.805, -1.172), (3.071, 4.135, -1.198), (3.442, 4.468, -1.221), (3.814, 4.802, -1.243), (4.189, 5.137, -1.263), (4.565, 5.473, -1.28), (4.942, 5.809, -1.295), (5.32, 6.146, -1.308), (5.698, 6.482, -1.319), (6.076, 6.818, -1.328), (6.453, 7.152, -1.335), (-3.7, -1.904, -0.1391), (-3.476, -1.696, -0.2058), (-3.242, -1.48, -0.2708), (-2.999, -1.254, -0.3342), (-2.745, -1.021, -0.3958), (-2.483, -0.7787, -0.4557), (-2.211, -0.529, -0.5137), (-1.931, -0.2719, -0.57), (-1.643, -0.007613, -0.6244), (-1.347, 0.2635, -0.6769), (-1.043, 0.5411, -0.7275), (-0.7322, 0.8248, -0.7763), (-0.4144, 1.114, -0.823), (-0.09015, 1.409, -0.8678), (0.2402, 1.71, -0.9106), (0.5763, 2.015, -0.9514), (0.9178, 2.324, -0.9901), (1.264, 2.637, -1.027), (1.615, 2.955, -1.062), (1.971, 3.275, -1.094), (2.33, 3.599, -1.125), (2.693, 3.926, -1.153), (3.059, 4.255, -1.179), (3.427, 4.585, -1.204), (3.798, 4.918, -1.226), (4.171, 5.252, -1.246), (4.546, 5.586, -1.264), (4.922, 5.922, -1.279), (5.298, 6.257, -1.293), (5.675, 6.593, -1.305), (6.052, 6.928, -1.314), (6.429, 7.262, -1.321), (-3.603, -1.735, -0.1088), (-3.384, -1.532, -0.1758), (-3.156, -1.319, -0.2411), (-2.917, -1.099, -0.3048), (-2.668, -0.8691, -0.3667), (-2.411, -0.6314, -0.427), (-2.144, -0.3858, -0.4854), (-1.868, -0.1326, -0.542), (-1.584, 0.1278, -0.5969), (-1.292, 0.3952, -0.6498), (-0.9921, 0.6692, -0.7009), (-0.685, 0.9494, -0.75), (-0.371, 1.236, -0.7972), (-0.05034, 1.527, -0.8425), (0.2766, 1.825, -0.8857), (0.6094, 2.127, -0.927), (0.9477, 2.433, -0.9663), (1.291, 2.744, -1.004), (1.639, 3.059, -1.039), (1.992, 3.377, -1.072), (2.349, 3.699, -1.103), (2.709, 4.023, -1.132), (3.073, 4.35, -1.159), (3.439, 4.679, -1.183), (3.808, 5.01, -1.206), (4.179, 5.342, -1.227), (4.552, 5.675, -1.245), (4.926, 6.009, -1.262), (5.302, 6.344, -1.276), (5.677, 6.678, -1.288), (6.053, 7.012, -1.298), (6.429, 7.346, -1.306), (-3.472, -1.585, -0.07618), (-3.259, -1.387, -0.1435), (-3.036, -1.18, -0.2091), (-2.802, -0.9636, -0.2731), (-2.559, -0.7389, -0.3355), (-2.306, -0.5058, -0.396), (-2.044, -0.2647, -0.4549), (-1.773, -0.01593, -0.5119), (-1.494, 0.2403, -0.5672), (-1.206, 0.5036, -0.6206), (-0.911, 0.7736, -0.6721), (-0.6082, 1.05, -0.7217), (-0.2983, 1.333, -0.7694), (0.01838, 1.621, -0.8152), (0.3415, 1.915, -0.859), (0.6706, 2.213, -0.9008), (1.005, 2.517, -0.9406), (1.346, 2.825, -0.9784), (1.691, 3.137, -1.014), (2.04, 3.452, -1.048), (2.394, 3.771, -1.079), (2.752, 4.093, -1.109), (3.113, 4.418, -1.136), (3.477, 4.745, -1.162), (3.844, 5.074, -1.185), (4.213, 5.404, -1.206), (4.584, 5.736, -1.225), (4.956, 6.069, -1.242), (5.33, 6.402, -1.257), (5.704, 6.735, -1.27), (6.079, 7.069, -1.281), (6.454, 7.401, -1.289), (-3.31, -1.46, -0.04259), (-3.103, -1.267, -0.1102), (-2.886, -1.065, -0.1762), (-2.658, -0.8544, -0.2405), (-2.42, -0.6346, -0.3032), (-2.173, -0.4064, -0.3642), (-1.916, -0.17, -0.4234), (-1.65, 0.0742, -0.4809), (-1.376, 0.326, -0.5366), (-1.093, 0.585, -0.5904), (-0.8026, 0.8508, -0.6424), (-0.5043, 1.123, -0.6925), (-0.1987, 1.402, -0.7408), (0.1138, 1.687, -0.787), (0.4329, 1.977, -0.8314), (0.7581, 2.272, -0.8737), (1.089, 2.572, -0.9141), (1.426, 2.877, -0.9524), (1.768, 3.186, -0.9888), (2.114, 3.499, -1.023), (2.465, 3.815, -1.055), (2.819, 4.135, -1.085), (3.178, 4.457, -1.114), (3.539, 4.782, -1.14), (3.904, 5.109, -1.163), (4.271, 5.437, -1.185), (4.64, 5.767, -1.205), (5.01, 6.099, -1.223), (5.382, 6.43, -1.238), (5.755, 6.762, -1.252), (6.129, 7.095, -1.263), (6.503, 7.426, -1.272), (-3.125, -1.364, -0.009341), (-2.924, -1.177, -0.07721), (-2.713, -0.9807, -0.1435), (-2.49, -0.7748, -0.2082), (-2.258, -0.5601, -0.2712), (-2.016, -0.3368, -0.3326), (-1.765, -0.1052, -0.3922), (-1.504, 0.1344, -0.4501), (-1.235, 0.3817, -0.5063), (-0.9569, 0.6363, -0.5606), (-0.6709, 0.898, -0.613), (-0.3771, 1.166, -0.6636), (-0.07594, 1.441, -0.7124), (0.2323, 1.722, -0.7591), (0.5473, 2.008, -0.804), (0.8687, 2.3, -0.8469), (1.196, 2.597, -0.8878), (1.529, 2.899, -0.9268), (1.867, 3.205, -0.9637), (2.21, 3.515, -0.9985), (2.558, 3.829, -1.031), (2.91, 4.145, -1.062), (3.266, 4.465, -1.091), (3.625, 4.788, -1.118), (3.987, 5.113, -1.142), (4.351, 5.44, -1.165), (4.718, 5.768, -1.185), (5.087, 6.097, -1.203), (5.457, 6.428, -1.219), (5.829, 6.759, -1.233), (6.201, 7.09, -1.245), (6.573, 7.42, -1.255), (-2.924, -1.302, 0.02231), (-2.728, -1.121, -0.04584), (-2.522, -0.929, -0.1124), (-2.306, -0.7282, -0.1774), (-2.079, -0.5184, -0.2408), (-1.842, -0.2998, -0.3025), (-1.596, -0.07283, -0.3625), (-1.34, 0.1623, -0.4208), (-1.076, 0.4052, -0.4774), (-0.8025, 0.6556, -0.5321), (-0.5211, 0.9131, -0.585), (-0.2317, 1.178, -0.6361), (0.06521, 1.448, -0.6853), (0.3694, 1.726, -0.7326), (0.6804, 2.009, -0.7779), (0.9979, 2.297, -0.8214), (1.322, 2.591, -0.8628), (1.651, 2.889, -0.9023), (1.986, 3.192, -0.9398), (2.326, 3.5, -0.9752), (2.671, 3.811, -1.009), (3.02, 4.125, -1.04), (3.372, 4.443, -1.069), (3.729, 4.763, -1.097), (4.089, 5.086, -1.122), (4.451, 5.411, -1.145), (4.816, 5.737, -1.166), (5.183, 6.065, -1.185), (5.552, 6.394, -1.201), (5.921, 6.724, -1.216), (6.292, 7.054, -1.229), (6.664, 7.384, -1.239)], [], [(95, 1, 3, 96), (96, 3, 5, 128), (128, 5, 7, 160), (160, 7, 9, 192), (192, 9, 11, 224), (224, 11, 13, 256), (256, 13, 15, 288), (288, 15, 17, 320), (320, 17, 19, 352), (352, 19, 21, 384), (384, 21, 23, 416), (416, 23, 25, 448), (448, 25, 27, 480), (480, 27, 29, 512), (512, 29, 31, 544), (544, 31, 33, 576), (576, 33, 35, 608), (608, 35, 37, 640), (640, 37, 39, 672), (672, 39, 41, 704), (704, 41, 43, 736), (736, 43, 45, 768), (768, 45, 47, 800), (800, 47, 49, 832), (832, 49, 51, 864), (864, 51, 53, 896), (896, 53, 55, 928), (928, 55, 57, 960), (960, 57, 59, 992), (992, 59, 61, 1024), (3, 1, 63, 61, 59, 57, 55, 53, 51, 49, 47, 45, 43, 41, 39, 37, 35, 33, 31, 29, 27, 25, 23, 21, 19, 17, 15, 13, 11, 9, 7, 5), (1024, 61, 63, 1056), (1056, 63, 1, 95), (0, 2, 4, 6, 8, 10, 12, 14, 16, 18, 20, 22, 24, 26, 28, 30, 32, 34, 36, 38, 40, 42, 44, 46, 48, 50, 52, 54, 56, 58, 60, 62), (62, 1087, 64, 0), (1087, 1086, 65, 64), (1086, 1085, 66, 65), (1085, 1084, 67, 66), (1084, 1083, 68, 67), (1083, 1082, 69, 68), (1082, 1081, 70, 69), (1081, 1080, 71, 70), (1080, 1079, 72, 71), (1079, 1078, 73, 72), (1078, 1077, 74, 73), (1077, 1076, 75, 74), (1076, 1075, 76, 75), (1075, 1074, 77, 76), (1074, 1073, 78, 77), (1073, 1072, 79, 78), (1072, 1071, 80, 79), (1071, 1070, 81, 80), (1070, 1069, 82, 81), (1069, 1068, 83, 82), (1068, 1067, 84, 83), (1067, 1066, 85, 84), (1066, 1065, 86, 85), (1065, 1064, 87, 86), (1064, 1063, 88, 87), (1063, 1062, 89, 88), (1062, 1061, 90, 89), (1061, 1060, 91, 90), (1060, 1059, 92, 91), (1059, 1058, 93, 92), (1058, 1057, 94, 93), (1057, 1056, 95, 94), (60, 1055, 1087, 62), (1055, 1054, 1086, 1087), (1054, 1053, 1085, 1086), (1053, 1052, 1084, 1085), (1052, 1051, 1083, 1084), (1051, 1050, 1082, 1083), (1050, 1049, 1081, 1082), (1049, 1048, 1080, 1081), (1048, 1047, 1079, 1080), (1047, 1046, 1078, 1079), (1046, 1045, 1077, 1078), (1045, 1044, 1076, 1077), (1044, 1043, 1075, 1076), (1043, 1042, 1074, 1075), (1042, 1041, 1073, 1074), (1041, 1040, 1072, 1073), (1040, 1039, 1071, 1072), (1039, 1038, 1070, 1071), (1038, 1037, 1069, 1070), (1037, 1036, 1068, 1069), (1036, 1035, 1067, 1068), (1035, 1034, 1066, 1067), (1034, 1033, 1065, 1066), (1033, 1032, 1064, 1065), (1032, 1031, 1063, 1064), (1031, 1030, 1062, 1063), (1030, 1029, 1061, 1062), (1029, 1028, 1060, 1061), (1028, 1027, 1059, 1060), (1027, 1026, 1058, 1059), (1026, 1025, 1057, 1058), (1025, 1024, 1056, 1057), (58, 1023, 1055, 60), (1023, 1022, 1054, 1055), (1022, 1021, 1053, 1054), (1021, 1020, 1052, 1053), (1020, 1019, 1051, 1052), (1019, 1018, 1050, 1051), (1018, 1017, 1049, 1050), (1017, 1016, 1048, 1049), (1016, 1015, 1047, 1048), (1015, 1014, 1046, 1047), (1014, 1013, 1045, 1046), (1013, 1012, 1044, 1045), (1012, 1011, 1043, 1044), (1011, 1010, 1042, 1043), (1010, 1009, 1041, 1042), (1009, 1008, 1040, 1041), (1008, 1007, 1039, 1040), (1007, 1006, 1038, 1039), (1006, 1005, 1037, 1038), (1005, 1004, 1036, 1037), (1004, 1003, 1035, 1036), (1003, 1002, 1034, 1035), (1002, 1001, 1033, 1034), (1001, 1000, 1032, 1033), (1000, 999, 1031, 1032), (999, 998, 1030, 1031), (998, 997, 1029, 1030), (997, 996, 1028, 1029), (996, 995, 1027, 1028), (995, 994, 1026, 1027), (994, 993, 1025, 1026), (993, 992, 1024, 1025), (56, 991, 1023, 58), (991, 990, 1022, 1023), (990, 989, 1021, 1022), (989, 988, 1020, 1021), (988, 987, 1019, 1020), (987, 986, 1018, 1019), (986, 985, 1017, 1018), (985, 984, 1016, 1017), (984, 983, 1015, 1016), (983, 982, 1014, 1015), (982, 981, 1013, 1014), (981, 980, 1012, 1013), (980, 979, 1011, 1012), (979, 978, 1010, 1011), (978, 977, 1009, 1010), (977, 976, 1008, 1009), (976, 975, 1007, 1008), (975, 974, 1006, 1007), (974, 973, 1005, 1006), (973, 972, 1004, 1005), (972, 971, 1003, 1004), (971, 970, 1002, 1003), (970, 969, 1001, 1002), (969, 968, 1000, 1001), (968, 967, 999, 1000), (967, 966, 998, 999), (966, 965, 997, 998), (965, 964, 996, 997), (964, 963, 995, 996), (963, 962, 994, 995), (962, 961, 993, 994), (961, 960, 992, 993), (54, 959, 991, 56), (959, 958, 990, 991), (958, 957, 989, 990), (957, 956, 988, 989), (956, 955, 987, 988), (955, 954, 986, 987), (954, 953, 985, 986), (953, 952, 984, 985), (952, 951, 983, 984), (951, 950, 982, 983), (950, 949, 981, 982), (949, 948, 980, 981), (948, 947, 979, 980), (947, 946, 978, 979), (946, 945, 977, 978), (945, 944, 976, 977), (944, 943, 975, 976), (943, 942, 974, 975), (942, 941, 973, 974), (941, 940, 972, 973), (940, 939, 971, 972), (939, 938, 970, 971), (938, 937, 969, 970), (937, 936, 968, 969), (936, 935, 967, 968), (935, 934, 966, 967), (934, 933, 965, 966), (933, 932, 964, 965), (932, 931, 963, 964), (931, 930, 962, 963), (930, 929, 961, 962), (929, 928, 960, 961), (52, 927, 959, 54), (927, 926, 958, 959), (926, 925, 957, 958), (925, 924, 956, 957), (924, 923, 955, 956), (923, 922, 954, 955), (922, 921, 953, 954), (921, 920, 952, 953), (920, 919, 951, 952), (919, 918, 950, 951), (918, 917, 949, 950), (917, 916, 948, 949), (916, 915, 947, 948), (915, 914, 946, 947), (914, 913, 945, 946), (913, 912, 944, 945), (912, 911, 943, 944), (911, 910, 942, 943), (910, 909, 941, 942), (909, 908, 940, 941), (908, 907, 939, 940), (907, 906, 938, 939), (906, 905, 937, 938), (905, 904, 936, 937), (904, 903, 935, 936), (903, 902, 934, 935), (902, 901, 933, 934), (901, 900, 932, 933), (900, 899, 931, 932), (899, 898, 930, 931), (898, 897, 929, 930), (897, 896, 928, 929), (50, 895, 927, 52), (895, 894, 926, 927), (894, 893, 925, 926), (893, 892, 924, 925), (892, 891, 923, 924), (891, 890, 922, 923), (890, 889, 921, 922), (889, 888, 920, 921), (888, 887, 919, 920), (887, 886, 918, 919), (886, 885, 917, 918), (885, 884, 916, 917), (884, 883, 915, 916), (883, 882, 914, 915), (882, 881, 913, 914), (881, 880, 912, 913), (880, 879, 911, 912), (879, 878, 910, 911), (878, 877, 909, 910), (877, 876, 908, 909), (876, 875, 907, 908), (875, 874, 906, 907), (874, 873, 905, 906), (873, 872, 904, 905), (872, 871, 903, 904), (871, 870, 902, 903), (870, 869, 901, 902), (869, 868, 900, 901), (868, 867, 899, 900), (867, 866, 898, 899), (866, 865, 897, 898), (865, 864, 896, 897), (48, 863, 895, 50), (863, 862, 894, 895), (862, 861, 893, 894), (861, 860, 892, 893), (860, 859, 891, 892), (859, 858, 890, 891), (858, 857, 889, 890), (857, 856, 888, 889), (856, 855, 887, 888), (855, 854, 886, 887), (854, 853, 885, 886), (853, 852, 884, 885), (852, 851, 883, 884), (851, 850, 882, 883), (850, 849, 881, 882), (849, 848, 880, 881), (848, 847, 879, 880), (847, 846, 878, 879), (846, 845, 877, 878), (845, 844, 876, 877), (844, 843, 875, 876), (843, 842, 874, 875), (842, 841, 873, 874), (841, 840, 872, 873), (840, 839, 871, 872), (839, 838, 870, 871), (838, 837, 869, 870), (837, 836, 868, 869), (836, 835, 867, 868), (835, 834, 866, 867), (834, 833, 865, 866), (833, 832, 864, 865), (46, 831, 863, 48), (831, 830, 862, 863), (830, 829, 861, 862), (829, 828, 860, 861), (828, 827, 859, 860), (827, 826, 858, 859), (826, 825, 857, 858), (825, 824, 856, 857), (824, 823, 855, 856), (823, 822, 854, 855), (822, 821, 853, 854), (821, 820, 852, 853), (820, 819, 851, 852), (819, 818, 850, 851), (818, 817, 849, 850), (817, 816, 848, 849), (816, 815, 847, 848), (815, 814, 846, 847), (814, 813, 845, 846), (813, 812, 844, 845), (812, 811, 843, 844), (811, 810, 842, 843), (810, 809, 841, 842), (809, 808, 840, 841), (808, 807, 839, 840), (807, 806, 838, 839), (806, 805, 837, 838), (805, 804, 836, 837), (804, 803, 835, 836), (803, 802, 834, 835), (802, 801, 833, 834), (801, 800, 832, 833), (44, 799, 831, 46), (799, 798, 830, 831), (798, 797, 829, 830), (797, 796, 828, 829), (796, 795, 827, 828), (795, 794, 826, 827), (794, 793, 825, 826), (793, 792, 824, 825), (792, 791, 823, 824), (791, 790, 822, 823), (790, 789, 821, 822), (789, 788, 820, 821), (788, 787, 819, 820), (787, 786, 818, 819), (786, 785, 817, 818), (785, 784, 816, 817), (784, 783, 815, 816), (783, 782, 814, 815), (782, 781, 813, 814), (781, 780, 812, 813), (780, 779, 811, 812), (779, 778, 810, 811), (778, 777, 809, 810), (777, 776, 808, 809), (776, 775, 807, 808), (775, 774, 806, 807), (774, 773, 805, 806), (773, 772, 804, 805), (772, 771, 803, 804), (771, 770, 802, 803), (770, 769, 801, 802), (769, 768, 800, 801), (42, 767, 799, 44), (767, 766, 798, 799), (766, 765, 797, 798), (765, 764, 796, 797), (764, 763, 795, 796), (763, 762, 794, 795), (762, 761, 793, 794), (761, 760, 792, 793), (760, 759, 791, 792), (759, 758, 790, 791), (758, 757, 789, 790), (757, 756, 788, 789), (756, 755, 787, 788), (755, 754, 786, 787), (754, 753, 785, 786), (753, 752, 784, 785), (752, 751, 783, 784), (751, 750, 782, 783), (750, 749, 781, 782), (749, 748, 780, 781), (748, 747, 779, 780), (747, 746, 778, 779), (746, 745, 777, 778), (745, 744, 776, 777), (744, 743, 775, 776), (743, 742, 774, 775), (742, 741, 773, 774), (741, 740, 772, 773), (740, 739, 771, 772), (739, 738, 770, 771), (738, 737, 769, 770), (737, 736, 768, 769), (40, 735, 767, 42), (735, 734, 766, 767), (734, 733, 765, 766), (733, 732, 764, 765), (732, 731, 763, 764), (731, 730, 762, 763), (730, 729, 761, 762), (729, 728, 760, 761), (728, 727, 759, 760), (727, 726, 758, 759), (726, 725, 757, 758), (725, 724, 756, 757), (724, 723, 755, 756), (723, 722, 754, 755), (722, 721, 753, 754), (721, 720, 752, 753), (720, 719, 751, 752), (719, 718, 750, 751), (718, 717, 749, 750), (717, 716, 748, 749), (716, 715, 747, 748), (715, 714, 746, 747), (714, 713, 745, 746), (713, 712, 744, 745), (712, 711, 743, 744), (711, 710, 742, 743), (710, 709, 741, 742), (709, 708, 740, 741), (708, 707, 739, 740), (707, 706, 738, 739), (706, 705, 737, 738), (705, 704, 736, 737), (38, 703, 735, 40), (703, 702, 734, 735), (702, 701, 733, 734), (701, 700, 732, 733), (700, 699, 731, 732), (699, 698, 730, 731), (698, 697, 729, 730), (697, 696, 728, 729), (696, 695, 727, 728), (695, 694, 726, 727), (694, 693, 725, 726), (693, 692, 724, 725), (692, 691, 723, 724), (691, 690, 722, 723), (690, 689, 721, 722), (689, 688, 720, 721), (688, 687, 719, 720), (687, 686, 718, 719), (686, 685, 717, 718), (685, 684, 716, 717), (684, 683, 715, 716), (683, 682, 714, 715), (682, 681, 713, 714), (681, 680, 712, 713), (680, 679, 711, 712), (679, 678, 710, 711), (678, 677, 709, 710), (677, 676, 708, 709), (676, 675, 707, 708), (675, 674, 706, 707), (674, 673, 705, 706), (673, 672, 704, 705), (36, 671, 703, 38), (671, 670, 702, 703), (670, 669, 701, 702), (669, 668, 700, 701), (668, 667, 699, 700), (667, 666, 698, 699), (666, 665, 697, 698), (665, 664, 696, 697), (664, 663, 695, 696), (663, 662, 694, 695), (662, 661, 693, 694), (661, 660, 692, 693), (660, 659, 691, 692), (659, 658, 690, 691), (658, 657, 689, 690), (657, 656, 688, 689), (656, 655, 687, 688), (655, 654, 686, 687), (654, 653, 685, 686), (653, 652, 684, 685), (652, 651, 683, 684), (651, 650, 682, 683), (650, 649, 681, 682), (649, 648, 680, 681), (648, 647, 679, 680), (647, 646, 678, 679), (646, 645, 677, 678), (645, 644, 676, 677), (644, 643, 675, 676), (643, 642, 674, 675), (642, 641, 673, 674), (641, 640, 672, 673), (34, 639, 671, 36), (639, 638, 670, 671), (638, 637, 669, 670), (637, 636, 668, 669), (636, 635, 667, 668), (635, 634, 666, 667), (634, 633, 665, 666), (633, 632, 664, 665), (632, 631, 663, 664), (631, 630, 662, 663), (630, 629, 661, 662), (629, 628, 660, 661), (628, 627, 659, 660), (627, 626, 658, 659), (626, 625, 657, 658), (625, 624, 656, 657), (624, 623, 655, 656), (623, 622, 654, 655), (622, 621, 653, 654), (621, 620, 652, 653), (620, 619, 651, 652), (619, 618, 650, 651), (618, 617, 649, 650), (617, 616, 648, 649), (616, 615, 647, 648), (615, 614, 646, 647), (614, 613, 645, 646), (613, 612, 644, 645), (612, 611, 643, 644), (611, 610, 642, 643), (610, 609, 641, 642), (609, 608, 640, 641), (32, 607, 639, 34), (607, 606, 638, 639), (606, 605, 637, 638), (605, 604, 636, 637), (604, 603, 635, 636), (603, 602, 634, 635), (602, 601, 633, 634), (601, 600, 632, 633), (600, 599, 631, 632), (599, 598, 630, 631), (598, 597, 629, 630), (597, 596, 628, 629), (596, 595, 627, 628), (595, 594, 626, 627), (594, 593, 625, 626), (593, 592, 624, 625), (592, 591, 623, 624), (591, 590, 622, 623), (590, 589, 621, 622), (589, 588, 620, 621), (588, 587, 619, 620), (587, 586, 618, 619), (586, 585, 617, 618), (585, 584, 616, 617), (584, 583, 615, 616), (583, 582, 614, 615), (582, 581, 613, 614), (581, 580, 612, 613), (580, 579, 611, 612), (579, 578, 610, 611), (578, 577, 609, 610), (577, 576, 608, 609), (30, 575, 607, 32), (575, 574, 606, 607), (574, 573, 605, 606), (573, 572, 604, 605), (572, 571, 603, 604), (571, 570, 602, 603), (570, 569, 601, 602), (569, 568, 600, 601), (568, 567, 599, 600), (567, 566, 598, 599), (566, 565, 597, 598), (565, 564, 596, 597), (564, 563, 595, 596), (563, 562, 594, 595), (562, 561, 593, 594), (561, 560, 592, 593), (560, 559, 591, 592), (559, 558, 590, 591), (558, 557, 589, 590), (557, 556, 588, 589), (556, 555, 587, 588), (555, 554, 586, 587), (554, 553, 585, 586), (553, 552, 584, 585), (552, 551, 583, 584), (551, 550, 582, 583), (550, 549, 581, 582), (549, 548, 580, 581), (548, 547, 579, 580), (547, 546, 578, 579), (546, 545, 577, 578), (545, 544, 576, 577), (28, 543, 575, 30), (543, 542, 574, 575), (542, 541, 573, 574), (541, 540, 572, 573), (540, 539, 571, 572), (539, 538, 570, 571), (538, 537, 569, 570), (537, 536, 568, 569), (536, 535, 567, 568), (535, 534, 566, 567), (534, 533, 565, 566), (533, 532, 564, 565), (532, 531, 563, 564), (531, 530, 562, 563), (530, 529, 561, 562), (529, 528, 560, 561), (528, 527, 559, 560), (527, 526, 558, 559), (526, 525, 557, 558), (525, 524, 556, 557), (524, 523, 555, 556), (523, 522, 554, 555), (522, 521, 553, 554), (521, 520, 552, 553), (520, 519, 551, 552), (519, 518, 550, 551), (518, 517, 549, 550), (517, 516, 548, 549), (516, 515, 547, 548), (515, 514, 546, 547), (514, 513, 545, 546), (513, 512, 544, 545), (26, 511, 543, 28), (511, 510, 542, 543), (510, 509, 541, 542), (509, 508, 540, 541), (508, 507, 539, 540), (507, 506, 538, 539), (506, 505, 537, 538), (505, 504, 536, 537), (504, 503, 535, 536), (503, 502, 534, 535), (502, 501, 533, 534), (501, 500, 532, 533), (500, 499, 531, 532), (499, 498, 530, 531), (498, 497, 529, 530), (497, 496, 528, 529), (496, 495, 527, 528), (495, 494, 526, 527), (494, 493, 525, 526), (493, 492, 524, 525), (492, 491, 523, 524), (491, 490, 522, 523), (490, 489, 521, 522), (489, 488, 520, 521), (488, 487, 519, 520), (487, 486, 518, 519), (486, 485, 517, 518), (485, 484, 516, 517), (484, 483, 515, 516), (483, 482, 514, 515), (482, 481, 513, 514), (481, 480, 512, 513), (24, 479, 511, 26), (479, 478, 510, 511), (478, 477, 509, 510), (477, 476, 508, 509), (476, 475, 507, 508), (475, 474, 506, 507), (474, 473, 505, 506), (473, 472, 504, 505), (472, 471, 503, 504), (471, 470, 502, 503), (470, 469, 501, 502), (469, 468, 500, 501), (468, 467, 499, 500), (467, 466, 498, 499), (466, 465, 497, 498), (465, 464, 496, 497), (464, 463, 495, 496), (463, 462, 494, 495), (462, 461, 493, 494), (461, 460, 492, 493), (460, 459, 491, 492), (459, 458, 490, 491), (458, 457, 489, 490), (457, 456, 488, 489), (456, 455, 487, 488), (455, 454, 486, 487), (454, 453, 485, 486), (453, 452, 484, 485), (452, 451, 483, 484), (451, 450, 482, 483), (450, 449, 481, 482), (449, 448, 480, 481), (22, 447, 479, 24), (447, 446, 478, 479), (446, 445, 477, 478), (445, 444, 476, 477), (444, 443, 475, 476), (443, 442, 474, 475), (442, 441, 473, 474), (441, 440, 472, 473), (440, 439, 471, 472), (439, 438, 470, 471), (438, 437, 469, 470), (437, 436, 468, 469), (436, 435, 467, 468), (435, 434, 466, 467), (434, 433, 465, 466), (433, 432, 464, 465), (432, 431, 463, 464), (431, 430, 462, 463), (430, 429, 461, 462), (429, 428, 460, 461), (428, 427, 459, 460), (427, 426, 458, 459), (426, 425, 457, 458), (425, 424, 456, 457), (424, 423, 455, 456), (423, 422, 454, 455), (422, 421, 453, 454), (421, 420, 452, 453), (420, 419, 451, 452), (419, 418, 450, 451), (418, 417, 449, 450), (417, 416, 448, 449), (20, 415, 447, 22), (415, 414, 446, 447), (414, 413, 445, 446), (413, 412, 444, 445), (412, 411, 443, 444), (411, 410, 442, 443), (410, 409, 441, 442), (409, 408, 440, 441), (408, 407, 439, 440), (407, 406, 438, 439), (406, 405, 437, 438), (405, 404, 436, 437), (404, 403, 435, 436), (403, 402, 434, 435), (402, 401, 433, 434), (401, 400, 432, 433), (400, 399, 431, 432), (399, 398, 430, 431), (398, 397, 429, 430), (397, 396, 428, 429), (396, 395, 427, 428), (395, 394, 426, 427), (394, 393, 425, 426), (393, 392, 424, 425), (392, 391, 423, 424), (391, 390, 422, 423), (390, 389, 421, 422), (389, 388, 420, 421), (388, 387, 419, 420), (387, 386, 418, 419), (386, 385, 417, 418), (385, 384, 416, 417), (18, 383, 415, 20), (383, 382, 414, 415), (382, 381, 413, 414), (381, 380, 412, 413), (380, 379, 411, 412), (379, 378, 410, 411), (378, 377, 409, 410), (377, 376, 408, 409), (376, 375, 407, 408), (375, 374, 406, 407), (374, 373, 405, 406), (373, 372, 404, 405), (372, 371, 403, 404), (371, 370, 402, 403), (370, 369, 401, 402), (369, 368, 400, 401), (368, 367, 399, 400), (367, 366, 398, 399), (366, 365, 397, 398), (365, 364, 396, 397), (364, 363, 395, 396), (363, 362, 394, 395), (362, 361, 393, 394), (361, 360, 392, 393), (360, 359, 391, 392), (359, 358, 390, 391), (358, 357, 389, 390), (357, 356, 388, 389), (356, 355, 387, 388), (355, 354, 386, 387), (354, 353, 385, 386), (353, 352, 384, 385), (16, 351, 383, 18), (351, 350, 382, 383), (350, 349, 381, 382), (349, 348, 380, 381), (348, 347, 379, 380), (347, 346, 378, 379), (346, 345, 377, 378), (345, 344, 376, 377), (344, 343, 375, 376), (343, 342, 374, 375), (342, 341, 373, 374), (341, 340, 372, 373), (340, 339, 371, 372), (339, 338, 370, 371), (338, 337, 369, 370), (337, 336, 368, 369), (336, 335, 367, 368), (335, 334, 366, 367), (334, 333, 365, 366), (333, 332, 364, 365), (332, 331, 363, 364), (331, 330, 362, 363), (330, 329, 361, 362), (329, 328, 360, 361), (328, 327, 359, 360), (327, 326, 358, 359), (326, 325, 357, 358), (325, 324, 356, 357), (324, 323, 355, 356), (323, 322, 354, 355), (322, 321, 353, 354), (321, 320, 352, 353), (14, 319, 351, 16), (319, 318, 350, 351), (318, 317, 349, 350), (317, 316, 348, 349), (316, 315, 347, 348), (315, 314, 346, 347), (314, 313, 345, 346), (313, 312, 344, 345), (312, 311, 343, 344), (311, 310, 342, 343), (310, 309, 341, 342), (309, 308, 340, 341), (308, 307, 339, 340), (307, 306, 338, 339), (306, 305, 337, 338), (305, 304, 336, 337), (304, 303, 335, 336), (303, 302, 334, 335), (302, 301, 333, 334), (301, 300, 332, 333), (300, 299, 331, 332), (299, 298, 330, 331), (298, 297, 329, 330), (297, 296, 328, 329), (296, 295, 327, 328), (295, 294, 326, 327), (294, 293, 325, 326), (293, 292, 324, 325), (292, 291, 323, 324), (291, 290, 322, 323), (290, 289, 321, 322), (289, 288, 320, 321), (12, 287, 319, 14), (287, 286, 318, 319), (286, 285, 317, 318), (285, 284, 316, 317), (284, 283, 315, 316), (283, 282, 314, 315), (282, 281, 313, 314), (281, 280, 312, 313), (280, 279, 311, 312), (279, 278, 310, 311), (278, 277, 309, 310), (277, 276, 308, 309), (276, 275, 307, 308), (275, 274, 306, 307), (274, 273, 305, 306), (273, 272, 304, 305), (272, 271, 303, 304), (271, 270, 302, 303), (270, 269, 301, 302), (269, 268, 300, 301), (268, 267, 299, 300), (267, 266, 298, 299), (266, 265, 297, 298), (265, 264, 296, 297), (264, 263, 295, 296), (263, 262, 294, 295), (262, 261, 293, 294), (261, 260, 292, 293), (260, 259, 291, 292), (259, 258, 290, 291), (258, 257, 289, 290), (257, 256, 288, 289), (10, 255, 287, 12), (255, 254, 286, 287), (254, 253, 285, 286), (253, 252, 284, 285), (252, 251, 283, 284), (251, 250, 282, 283), (250, 249, 281, 282), (249, 248, 280, 281), (248, 247, 279, 280), (247, 246, 278, 279), (246, 245, 277, 278), (245, 244, 276, 277), (244, 243, 275, 276), (243, 242, 274, 275), (242, 241, 273, 274), (241, 240, 272, 273), (240, 239, 271, 272), (239, 238, 270, 271), (238, 237, 269, 270), (237, 236, 268, 269), (236, 235, 267, 268), (235, 234, 266, 267), (234, 233, 265, 266), (233, 232, 264, 265), (232, 231, 263, 264), (231, 230, 262, 263), (230, 229, 261, 262), (229, 228, 260, 261), (228, 227, 259, 260), (227, 226, 258, 259), (226, 225, 257, 258), (225, 224, 256, 257), (8, 223, 255, 10), (223, 222, 254, 255), (222, 221, 253, 254), (221, 220, 252, 253), (220, 219, 251, 252), (219, 218, 250, 251), (218, 217, 249, 250), (217, 216, 248, 249), (216, 215, 247, 248), (215, 214, 246, 247), (214, 213, 245, 246), (213, 212, 244, 245), (212, 211, 243, 244), (211, 210, 242, 243), (210, 209, 241, 242), (209, 208, 240, 241), (208, 207, 239, 240), (207, 206, 238, 239), (206, 205, 237, 238), (205, 204, 236, 237), (204, 203, 235, 236), (203, 202, 234, 235), (202, 201, 233, 234), (201, 200, 232, 233), (200, 199, 231, 232), (199, 198, 230, 231), (198, 197, 229, 230), (197, 196, 228, 229), (196, 195, 227, 228), (195, 194, 226, 227), (194, 193, 225, 226), (193, 192, 224, 225), (6, 191, 223, 8), (191, 190, 222, 223), (190, 189, 221, 222), (189, 188, 220, 221), (188, 187, 219, 220), (187, 186, 218, 219), (186, 185, 217, 218), (185, 184, 216, 217), (184, 183, 215, 216), (183, 182, 214, 215), (182, 181, 213, 214), (181, 180, 212, 213), (180, 179, 211, 212), (179, 178, 210, 211), (178, 177, 209, 210), (177, 176, 208, 209), (176, 175, 207, 208), (175, 174, 206, 207), (174, 173, 205, 206), (173, 172, 204, 205), (172, 171, 203, 204), (171, 170, 202, 203), (170, 169, 201, 202), (169, 168, 200, 201), (168, 167, 199, 200), (167, 166, 198, 199), (166, 165, 197, 198), (165, 164, 196, 197), (164, 163, 195, 196), (163, 162, 194, 195), (162, 161, 193, 194), (161, 160, 192, 193), (4, 159, 191, 6), (159, 158, 190, 191), (158, 157, 189, 190), (157, 156, 188, 189), (156, 155, 187, 188), (155, 154, 186, 187), (154, 153, 185, 186), (153, 152, 184, 185), (152, 151, 183, 184), (151, 150, 182, 183), (150, 149, 181, 182), (149, 148, 180, 181), (148, 147, 179, 180), (147, 146, 178, 179), (146, 145, 177, 178), (145, 144, 176, 177), (144, 143, 175, 176), (143, 142, 174, 175), (142, 141, 173, 174), (141, 140, 172, 173), (140, 139, 171, 172), (139, 138, 170, 171), (138, 137, 169, 170), (137, 136, 168, 169), (136, 135, 167, 168), (135, 134, 166, 167), (134, 133, 165, 166), (133, 132, 164, 165), (132, 131, 163, 164), (131, 130, 162, 163), (130, 129, 161, 162), (129, 128, 160, 161), (2, 127, 159, 4), (127, 126, 158, 159), (126, 125, 157, 158), (125, 124, 156, 157), (124, 123, 155, 156), (123, 122, 154, 155), (122, 121, 153, 154), (121, 120, 152, 153), (120, 119, 151, 152), (119, 118, 150, 151), (118, 117, 149, 150), (117, 116, 148, 149), (116, 115, 147, 148), (115, 114, 146, 147), (114, 113, 145, 146), (113, 112, 144, 145), (112, 111, 143, 144), (111, 110, 142, 143), (110, 109, 141, 142), (109, 108, 140, 141), (108, 107, 139, 140), (107, 106, 138, 139), (106, 105, 137, 138), (105, 104, 136, 137), (104, 103, 135, 136), (103, 102, 134, 135), (102, 101, 133, 134), (101, 100, 132, 133), (100, 99, 131, 132), (99, 98, 130, 131), (98, 97, 129, 130), (97, 96, 128, 129), (0, 64, 127, 2), (64, 65, 126, 127), (65, 66, 125, 126), (66, 67, 124, 125), (67, 68, 123, 124), (68, 69, 122, 123), (69, 70, 121, 122), (70, 71, 120, 121), (71, 72, 119, 120), (72, 73, 118, 119), (73, 74, 117, 118), (74, 75, 116, 117), (75, 76, 115, 116), (76, 77, 114, 115), (77, 78, 113, 114), (78, 79, 112, 113), (79, 80, 111, 112), (80, 81, 110, 111), (81, 82, 109, 110), (82, 83, 108, 109), (83, 84, 107, 108), (84, 85, 106, 107), (85, 86, 105, 106), (86, 87, 104, 105), (87, 88, 103, 104), (88, 89, 102, 103), (89, 90, 101, 102), (90, 91, 100, 101), (91, 92, 99, 100), (92, 93, 98, 99), (93, 94, 97, 98), (94, 95, 96, 97)])
me_cylinder_001.use_remesh_preserve_volume = False
me_cylinder_001.use_remesh_preserve_attributes = False
me_cylinder_001.use_mirror_vertex_groups = False
me_cylinder_001.update()

# ---- objects
ob_cylinder_001 = bpy.data.objects.new('Cylinder.001', me_cylinder_002)
ob_sphere = bpy.data.objects.new('Sphere', me_sphere_004)
ob_camera = bpy.data.objects.new('Camera', cam_camera)
ob_point = bpy.data.objects.new('Point', light_point)
ob_cylinder = bpy.data.objects.new('Cylinder', me_cylinder_001)

# ---- transforms, parenting, visibility, modifiers, constraints
ob_cylinder_001.location = (-0.008424, -0.1161, 0.1552)
ob_cylinder_001.scale = (0.02245, 0.02417, 0.06608)
ob_cylinder_001.lineart.crease_threshold = 0.0
ob_sphere.location = (-0.009219, -0.113, -0.002425)
ob_sphere.scale = (0.3104, 0.2977, 0.1716)
ob_sphere.lineart.crease_threshold = 0.0
_m = ob_sphere.modifiers.new('Curve', 'CURVE')
_m = ob_sphere.modifiers.new('Warp', 'WARP')
ob_camera.location = (-2.844, -4.262, 3.33)
ob_camera.rotation_euler = (1.036, -0.0326, -0.8125)
ob_camera.lineart.crease_threshold = 0.0
ob_point.location = (-1.048, 1.094, 1.736)
ob_point.lineart.crease_threshold = 0.0
ob_cylinder.location = (-0.03378, -0.1481, 0.1725)
ob_cylinder.rotation_euler = (3.48, 0.446, -1.595)
ob_cylinder.scale = (0.01216, 0.01013, 0.09837)
ob_cylinder.lineart.crease_threshold = 0.0

# ---- collection membership
col_collection_1.objects.link(ob_cylinder_001)
col_collection_1.objects.link(ob_sphere)
col_collection_1.objects.link(ob_camera)
col_collection_1.objects.link(ob_point)
col_collection_1.objects.link(ob_cylinder)

# ---- scene / render settings (as saved in the file)
scene.camera = ob_camera
scene.frame_start = 1; scene.frame_end = 250; scene.frame_set(68)
scene.render.engine = 'CYCLES'
scene.render.image_settings.color_mode = 'RGB'
scene.render.image_settings.compression = 90
scene.render.resolution_percentage = 50
scene.render.dither_intensity = 0.0
scene.render.bake_margin = 2
scene.render.bake_bias = 0.0
scene.cycles.use_denoising = False
scene.cycles.samples = 10
scene.cycles.sampling_pattern = 'TABULATED_SOBOL'
scene.cycles.light_sampling_threshold = 0.0
scene.cycles.use_adaptive_sampling = False
scene.cycles.use_light_tree = False
scene.cycles.blur_glossy = 0.0
scene.cycles.volume_bounces = 1
scene.cycles.pixel_filter_type = 'GAUSSIAN'
scene.cycles.sample_clamp_indirect = 0.0
scene.view_settings.view_transform = 'Standard'
bpy.context.view_layer.update()
